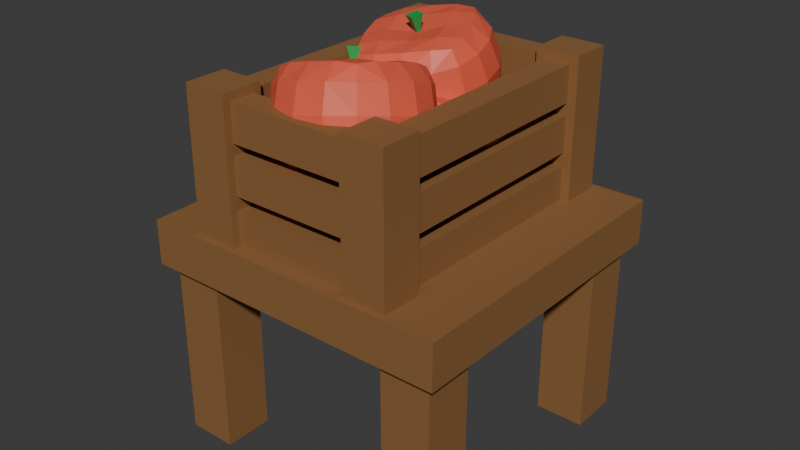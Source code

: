 # Source: TomatoGenerator.blend  (saved by Blender 4.5.90; exported with 4.5.12 LTS)
import bpy
from mathutils import Matrix  # noqa: F401  (used for matrix-valued properties, if any)

bpy.ops.wm.read_factory_settings(use_empty=True)
scene = bpy.context.scene
scene.name = 'Scene'

# ---- collections
col_collection = bpy.data.collections.new('Collection'); scene.collection.children.link(col_collection)

# ---- materials (node trees are filled in below, after node groups)
mat_material_004 = bpy.data.materials.new('Material.004')
mat_material_005 = bpy.data.materials.new('Material.005')
mat_material = bpy.data.materials.new('Material')
mat_material.alpha_threshold = 0.0
mat_material.roughness = 0.5
mat_material.line_color = (0.0, 0.0, 0.0, 1.0)
mat_material_006 = bpy.data.materials.new('Material.006')

# ---- material node trees
mat_material_004.use_nodes = True; mat_material_004.node_tree.nodes.clear()
_N = mat_material_004.node_tree.nodes; _L = mat_material_004.node_tree.links
n0 = _N.new('ShaderNodeBsdfPrincipled'); n0.name = 'Principled BSDF'; n0.location = (10, 300)
n0.inputs[0].default_value = (0.2823, 0.1347, 0.04473, 1.0)
n0.inputs[1].default_value = 0.1
n0.inputs[2].default_value = 0.7
n1 = _N.new('ShaderNodeOutputMaterial'); n1.name = 'Material Output'; n1.location = (300, 300)
_L.new(n0.outputs[0], n1.inputs[0])
n1.is_active_output = True
mat_material_005.use_nodes = True; mat_material_005.node_tree.nodes.clear()
_N = mat_material_005.node_tree.nodes; _L = mat_material_005.node_tree.links
n0 = _N.new('ShaderNodeBsdfPrincipled'); n0.name = 'Principled BSDF'; n0.location = (10, 300)
n0.inputs[0].default_value = (0.114, 0.114, 0.114, 1.0)
n0.inputs[1].default_value = 0.56
n0.inputs[2].default_value = 0.25
n1 = _N.new('ShaderNodeOutputMaterial'); n1.name = 'Material Output'; n1.location = (300, 300)
_L.new(n0.outputs[0], n1.inputs[0])
n1.is_active_output = True
mat_material.use_nodes = True; mat_material.node_tree.nodes.clear()
_N = mat_material.node_tree.nodes; _L = mat_material.node_tree.links
n0 = _N.new('ShaderNodeOutputMaterial'); n0.name = 'Material Output'; n0.location = (300, 300)
n1 = _N.new('ShaderNodeBsdfPrincipled'); n1.name = 'Principled BSDF'; n1.location = (10, 300)
n1.inputs[0].default_value = (0.8, 0.1155, 0.06086, 1.0)
n1.inputs[3].default_value = 1.45
_L.new(n1.outputs[0], n0.inputs[0])
n0.is_active_output = True
mat_material_006.use_nodes = True; mat_material_006.node_tree.nodes.clear()
_N = mat_material_006.node_tree.nodes; _L = mat_material_006.node_tree.links
n0 = _N.new('ShaderNodeBsdfPrincipled'); n0.name = 'Principled BSDF'; n0.location = (10, 300)
n0.inputs[0].default_value = (0.01375, 0.3586, 0.0739, 1.0)
n1 = _N.new('ShaderNodeOutputMaterial'); n1.name = 'Material Output'; n1.location = (300, 300)
_L.new(n0.outputs[0], n1.inputs[0])
n1.is_active_output = True

# ---- world
world_world = bpy.data.worlds.new('World'); scene.world = world_world
world_world.use_nodes = True; world_world.node_tree.nodes.clear()
_N = world_world.node_tree.nodes; _L = world_world.node_tree.links
n0 = _N.new('ShaderNodeOutputWorld'); n0.name = 'World Output'; n0.location = (300, 300)
n1 = _N.new('ShaderNodeBackground'); n1.name = 'Background'; n1.location = (10, 300)
n1.inputs[0].default_value = (0.05088, 0.05088, 0.05088, 1.0)
_L.new(n1.outputs[0], n0.inputs[0])
n0.is_active_output = True
world_world.color = (0.05088, 0.05088, 0.05088)
world_world.sun_shadow_jitter_overblur = 0.0

# ---- meshes
me_cube = bpy.data.meshes.new('Cube')
me_cube.from_pydata([(0.2375, -0.4576, 0.8215), (0.2375, -0.4576, 0.7058), (-0.2375, -0.4576, 0.8215), (-0.2375, -0.4576, 0.7058), (0.2375, -0.3738, 0.8215), (0.2375, -0.3738, 0.7058), (-0.2375, -0.3738, 0.8215), (-0.2375, -0.3738, 0.7058), (-0.3379, -0.4827, 0.7058), (-0.3379, -0.4827, 1.161), (-0.3379, -0.3499, 0.7058), (-0.3379, -0.3499, 1.161), (-0.1982, -0.4827, 0.7058), (-0.1982, -0.4827, 1.161), (-0.1982, -0.3499, 0.7058), (-0.1982, -0.3499, 1.161), (-0.3379, 0.3499, 0.7058), (-0.3379, 0.3499, 1.161), (-0.3379, 0.4827, 0.7058), (-0.3379, 0.4827, 1.161), (-0.1982, 0.3499, 0.7058), (-0.1982, 0.3499, 1.161), (-0.1982, 0.4827, 0.7058), (-0.1982, 0.4827, 1.161), (0.2261, -0.3769, 0.7058), (0.2261, -0.3769, 0.8215), (0.2261, 0.3821, 0.7058), (0.2261, 0.3821, 0.8215), (0.3099, -0.3769, 0.7058), (0.3099, -0.3769, 0.8215), (0.3099, 0.3821, 0.7058), (0.3099, 0.3821, 0.8215), (0.1982, 0.3499, 0.7058), (0.1982, 0.3499, 1.161), (0.1982, 0.4827, 0.7058), (0.1982, 0.4827, 1.161), (0.3379, 0.3499, 0.7058), (0.3379, 0.3499, 1.161), (0.3379, 0.4827, 0.7058), (0.3379, 0.4827, 1.161), (0.1982, -0.4827, 0.7058), (0.1982, -0.4827, 1.161), (0.1982, -0.3499, 0.7058), (0.1982, -0.3499, 1.161), (0.3379, -0.4827, 0.7058), (0.3379, -0.4827, 1.161), (0.3379, -0.3499, 0.7058), (0.3379, -0.3499, 1.161), (-0.3099, -0.3769, 0.7058), (-0.3099, -0.3769, 0.8215), (-0.3099, 0.3821, 0.7058), (-0.3099, 0.3821, 0.8215), (-0.2261, -0.3769, 0.7058), (-0.2261, -0.3769, 0.8215), (-0.2261, 0.3821, 0.7058), (-0.2261, 0.3821, 0.8215), (-0.2375, 0.4555, 0.7058), (-0.2375, 0.4555, 0.8215), (0.2375, 0.4555, 0.7058), (0.2375, 0.4555, 0.8215), (-0.2375, 0.3717, 0.7058), (-0.2375, 0.3717, 0.8215), (0.2375, 0.3717, 0.7058), (0.2375, 0.3717, 0.8215), (0.2375, -0.4576, 1.133), (0.2375, -0.4576, 1.017), (-0.2375, -0.4576, 1.133), (-0.2375, -0.4576, 1.017), (0.2375, -0.3738, 1.133), (0.2375, -0.3738, 1.017), (-0.2375, -0.3738, 1.133), (-0.2375, -0.3738, 1.017), (0.2261, -0.3769, 1.017), (0.2261, -0.3769, 1.133), (0.2261, 0.3821, 1.017), (0.2261, 0.3821, 1.133), (0.3099, -0.3769, 1.017), (0.3099, -0.3769, 1.133), (0.3099, 0.3821, 1.017), (0.3099, 0.3821, 1.133), (-0.3099, -0.3769, 1.017), (-0.3099, -0.3769, 1.133), (-0.3099, 0.3821, 1.017), (-0.3099, 0.3821, 1.133), (-0.2261, -0.3769, 1.017), (-0.2261, -0.3769, 1.133), (-0.2261, 0.3821, 1.017), (-0.2261, 0.3821, 1.133), (-0.2375, 0.4555, 1.017), (-0.2375, 0.4555, 1.133), (0.2375, 0.4555, 1.017), (0.2375, 0.4555, 1.133), (-0.2375, 0.3717, 1.017), (-0.2375, 0.3717, 1.133), (0.2375, 0.3717, 1.017), (0.2375, 0.3717, 1.133), (0.2375, -0.4576, 0.9798), (0.2375, -0.4576, 0.8642), (-0.2375, -0.4576, 0.9798), (-0.2375, -0.4576, 0.8642), (0.2375, -0.3738, 0.9798), (0.2375, -0.3738, 0.8642), (-0.2375, -0.3738, 0.9798), (-0.2375, -0.3738, 0.8642), (0.2261, -0.3769, 0.8642), (0.2261, -0.3769, 0.9798), (0.2261, 0.3821, 0.8642), (0.2261, 0.3821, 0.9798), (0.3099, -0.3769, 0.8642), (0.3099, -0.3769, 0.9798), (0.3099, 0.3821, 0.8642), (0.3099, 0.3821, 0.9798), (-0.3099, -0.3769, 0.8642), (-0.3099, -0.3769, 0.9798), (-0.3099, 0.3821, 0.8642), (-0.3099, 0.3821, 0.9798), (-0.2261, -0.3769, 0.8642), (-0.2261, -0.3769, 0.9798), (-0.2261, 0.3821, 0.8642), (-0.2261, 0.3821, 0.9798), (-0.2375, 0.4555, 0.8642), (-0.2375, 0.4555, 0.9798), (0.2375, 0.4555, 0.8642), (0.2375, 0.4555, 0.9798), (-0.2375, 0.3717, 0.8642), (-0.2375, 0.3717, 0.9798), (0.2375, 0.3717, 0.8642), (0.2375, 0.3717, 0.9798), (-0.2536, -0.4225, 0.7058), (-0.2536, -0.4225, 0.7602), (-0.2536, 0.4188, 0.7058), (-0.2536, 0.4188, 0.7602), (0.2558, -0.4225, 0.7058), (0.2558, -0.4225, 0.7602), (0.2558, 0.4188, 0.7058), (0.2558, 0.4188, 0.7602)], [], [(5, 1, 3, 7), (5, 4, 0, 1), (7, 6, 4, 5), (3, 2, 6, 7), (0, 4, 6, 2), (1, 0, 2, 3), (8, 9, 11, 10), (10, 11, 15, 14), (14, 15, 13, 12), (12, 13, 9, 8), (10, 14, 12, 8), (15, 11, 9, 13), (16, 17, 19, 18), (18, 19, 23, 22), (22, 23, 21, 20), (20, 21, 17, 16), (18, 22, 20, 16), (23, 19, 17, 21), (24, 25, 27, 26), (26, 27, 31, 30), (30, 31, 29, 28), (28, 29, 25, 24), (26, 30, 28, 24), (31, 27, 25, 29), (32, 33, 35, 34), (34, 35, 39, 38), (38, 39, 37, 36), (36, 37, 33, 32), (34, 38, 36, 32), (39, 35, 33, 37), (40, 41, 43, 42), (42, 43, 47, 46), (46, 47, 45, 44), (44, 45, 41, 40), (42, 46, 44, 40), (47, 43, 41, 45), (48, 49, 51, 50), (50, 51, 55, 54), (54, 55, 53, 52), (52, 53, 49, 48), (50, 54, 52, 48), (55, 51, 49, 53), (56, 57, 59, 58), (58, 59, 63, 62), (62, 63, 61, 60), (60, 61, 57, 56), (58, 62, 60, 56), (63, 59, 57, 61), (69, 65, 67, 71), (69, 68, 64, 65), (71, 70, 68, 69), (67, 66, 70, 71), (64, 68, 70, 66), (65, 64, 66, 67), (72, 73, 75, 74), (74, 75, 79, 78), (78, 79, 77, 76), (76, 77, 73, 72), (74, 78, 76, 72), (79, 75, 73, 77), (80, 81, 83, 82), (82, 83, 87, 86), (86, 87, 85, 84), (84, 85, 81, 80), (82, 86, 84, 80), (87, 83, 81, 85), (88, 89, 91, 90), (90, 91, 95, 94), (94, 95, 93, 92), (92, 93, 89, 88), (90, 94, 92, 88), (95, 91, 89, 93), (101, 97, 99, 103), (101, 100, 96, 97), (103, 102, 100, 101), (99, 98, 102, 103), (96, 100, 102, 98), (97, 96, 98, 99), (104, 105, 107, 106), (106, 107, 111, 110), (110, 111, 109, 108), (108, 109, 105, 104), (106, 110, 108, 104), (111, 107, 105, 109), (112, 113, 115, 114), (114, 115, 119, 118), (118, 119, 117, 116), (116, 117, 113, 112), (114, 118, 116, 112), (119, 115, 113, 117), (120, 121, 123, 122), (122, 123, 127, 126), (126, 127, 125, 124), (124, 125, 121, 120), (122, 126, 124, 120), (127, 123, 121, 125), (128, 129, 131, 130), (130, 131, 135, 134), (134, 135, 133, 132), (132, 133, 129, 128), (130, 134, 132, 128), (135, 131, 129, 133)])
_uv = me_cube.uv_layers.new(name='UVMap')
_uv.uv.foreach_set('vector', [0.125, 0.5, 0.375, 0.5, 0.375, 0.75, 0.125, 0.75, 0.375, 0.25, 0.625, 0.25, 0.625, 0.5, 0.375, 0.5, 0.375, 0.0, 0.625, 0.0, 0.625, 0.25, 0.375, 0.25, 0.375, 0.75, 0.625, 0.75, 0.625, 1.0, 0.375, 1.0, 0.625, 0.5, 0.875, 0.5, 0.875, 0.75, 0.625, 0.75, 0.375, 0.5, 0.625, 0.5, 0.625, 0.75, 0.375, 0.75, 0.375, 0.0, 0.625, 0.0, 0.625, 0.25, 0.375, 0.25, 0.375, 0.25, 0.625, 0.25, 0.625, 0.5, 0.375, 0.5, 0.375, 0.5, 0.625, 0.5, 0.625, 0.75, 0.375, 0.75, 0.375, 0.75, 0.625, 0.75, 0.625, 1.0, 0.375, 1.0, 0.125, 0.5, 0.375, 0.5, 0.375, 0.75, 0.125, 0.75, 0.625, 0.5, 0.875, 0.5, 0.875, 0.75, 0.625, 0.75, 0.375, 0.0, 0.625, 0.0, 0.625, 0.25, 0.375, 0.25, 0.375, 0.25, 0.625, 0.25, 0.625, 0.5, 0.375, 0.5, 0.375, 0.5, 0.625, 0.5, 0.625, 0.75, 0.375, 0.75, 0.375, 0.75, 0.625, 0.75, 0.625, 1.0, 0.375, 1.0, 0.125, 0.5, 0.375, 0.5, 0.375, 0.75, 0.125, 0.75, 0.625, 0.5, 0.875, 0.5, 0.875, 0.75, 0.625, 0.75, 0.375, 0.0, 0.625, 0.0, 0.625, 0.25, 0.375, 0.25, 0.375, 0.25, 0.625, 0.25, 0.625, 0.5, 0.375, 0.5, 0.375, 0.5, 0.625, 0.5, 0.625, 0.75, 0.375, 0.75, 0.375, 0.75, 0.625, 0.75, 0.625, 1.0, 0.375, 1.0, 0.125, 0.5, 0.375, 0.5, 0.375, 0.75, 0.125, 0.75, 0.625, 0.5, 0.875, 0.5, 0.875, 0.75, 0.625, 0.75, 0.375, 0.0, 0.625, 0.0, 0.625, 0.25, 0.375, 0.25, 0.375, 0.25, 0.625, 0.25, 0.625, 0.5, 0.375, 0.5, 0.375, 0.5, 0.625, 0.5, 0.625, 0.75, 0.375, 0.75, 0.375, 0.75, 0.625, 0.75, 0.625, 1.0, 0.375, 1.0, 0.125, 0.5, 0.375, 0.5, 0.375, 0.75, 0.125, 0.75, 0.625, 0.5, 0.875, 0.5, 0.875, 0.75, 0.625, 0.75, 0.375, 0.0, 0.625, 0.0, 0.625, 0.25, 0.375, 0.25, 0.375, 0.25, 0.625, 0.25, 0.625, 0.5, 0.375, 0.5, 0.375, 0.5, 0.625, 0.5, 0.625, 0.75, 0.375, 0.75, 0.375, 0.75, 0.625, 0.75, 0.625, 1.0, 0.375, 1.0, 0.125, 0.5, 0.375, 0.5, 0.375, 0.75, 0.125, 0.75, 0.625, 0.5, 0.875, 0.5, 0.875, 0.75, 0.625, 0.75, 0.375, 0.0, 0.625, 0.0, 0.625, 0.25, 0.375, 0.25, 0.375, 0.25, 0.625, 0.25, 0.625, 0.5, 0.375, 0.5, 0.375, 0.5, 0.625, 0.5, 0.625, 0.75, 0.375, 0.75, 0.375, 0.75, 0.625, 0.75, 0.625, 1.0, 0.375, 1.0, 0.125, 0.5, 0.375, 0.5, 0.375, 0.75, 0.125, 0.75, 0.625, 0.5, 0.875, 0.5, 0.875, 0.75, 0.625, 0.75, 0.375, 0.0, 0.625, 0.0, 0.625, 0.25, 0.375, 0.25, 0.375, 0.25, 0.625, 0.25, 0.625, 0.5, 0.375, 0.5, 0.375, 0.5, 0.625, 0.5, 0.625, 0.75, 0.375, 0.75, 0.375, 0.75, 0.625, 0.75, 0.625, 1.0, 0.375, 1.0, 0.125, 0.5, 0.375, 0.5, 0.375, 0.75, 0.125, 0.75, 0.625, 0.5, 0.875, 0.5, 0.875, 0.75, 0.625, 0.75, 0.125, 0.5, 0.375, 0.5, 0.375, 0.75, 0.125, 0.75, 0.375, 0.25, 0.625, 0.25, 0.625, 0.5, 0.375, 0.5, 0.375, 0.0, 0.625, 0.0, 0.625, 0.25, 0.375, 0.25, 0.375, 0.75, 0.625, 0.75, 0.625, 1.0, 0.375, 1.0, 0.625, 0.5, 0.875, 0.5, 0.875, 0.75, 0.625, 0.75, 0.375, 0.5, 0.625, 0.5, 0.625, 0.75, 0.375, 0.75, 0.375, 0.0, 0.625, 0.0, 0.625, 0.25, 0.375, 0.25, 0.375, 0.25, 0.625, 0.25, 0.625, 0.5, 0.375, 0.5, 0.375, 0.5, 0.625, 0.5, 0.625, 0.75, 0.375, 0.75, 0.375, 0.75, 0.625, 0.75, 0.625, 1.0, 0.375, 1.0, 0.125, 0.5, 0.375, 0.5, 0.375, 0.75, 0.125, 0.75, 0.625, 0.5, 0.875, 0.5, 0.875, 0.75, 0.625, 0.75, 0.375, 0.0, 0.625, 0.0, 0.625, 0.25, 0.375, 0.25, 0.375, 0.25, 0.625, 0.25, 0.625, 0.5, 0.375, 0.5, 0.375, 0.5, 0.625, 0.5, 0.625, 0.75, 0.375, 0.75, 0.375, 0.75, 0.625, 0.75, 0.625, 1.0, 0.375, 1.0, 0.125, 0.5, 0.375, 0.5, 0.375, 0.75, 0.125, 0.75, 0.625, 0.5, 0.875, 0.5, 0.875, 0.75, 0.625, 0.75, 0.375, 0.0, 0.625, 0.0, 0.625, 0.25, 0.375, 0.25, 0.375, 0.25, 0.625, 0.25, 0.625, 0.5, 0.375, 0.5, 0.375, 0.5, 0.625, 0.5, 0.625, 0.75, 0.375, 0.75, 0.375, 0.75, 0.625, 0.75, 0.625, 1.0, 0.375, 1.0, 0.125, 0.5, 0.375, 0.5, 0.375, 0.75, 0.125, 0.75, 0.625, 0.5, 0.875, 0.5, 0.875, 0.75, 0.625, 0.75, 0.125, 0.5, 0.375, 0.5, 0.375, 0.75, 0.125, 0.75, 0.375, 0.25, 0.625, 0.25, 0.625, 0.5, 0.375, 0.5, 0.375, 0.0, 0.625, 0.0, 0.625, 0.25, 0.375, 0.25, 0.375, 0.75, 0.625, 0.75, 0.625, 1.0, 0.375, 1.0, 0.625, 0.5, 0.875, 0.5, 0.875, 0.75, 0.625, 0.75, 0.375, 0.5, 0.625, 0.5, 0.625, 0.75, 0.375, 0.75, 0.375, 0.0, 0.625, 0.0, 0.625, 0.25, 0.375, 0.25, 0.375, 0.25, 0.625, 0.25, 0.625, 0.5, 0.375, 0.5, 0.375, 0.5, 0.625, 0.5, 0.625, 0.75, 0.375, 0.75, 0.375, 0.75, 0.625, 0.75, 0.625, 1.0, 0.375, 1.0, 0.125, 0.5, 0.375, 0.5, 0.375, 0.75, 0.125, 0.75, 0.625, 0.5, 0.875, 0.5, 0.875, 0.75, 0.625, 0.75, 0.375, 0.0, 0.625, 0.0, 0.625, 0.25, 0.375, 0.25, 0.375, 0.25, 0.625, 0.25, 0.625, 0.5, 0.375, 0.5, 0.375, 0.5, 0.625, 0.5, 0.625, 0.75, 0.375, 0.75, 0.375, 0.75, 0.625, 0.75, 0.625, 1.0, 0.375, 1.0, 0.125, 0.5, 0.375, 0.5, 0.375, 0.75, 0.125, 0.75, 0.625, 0.5, 0.875, 0.5, 0.875, 0.75, 0.625, 0.75, 0.375, 0.0, 0.625, 0.0, 0.625, 0.25, 0.375, 0.25, 0.375, 0.25, 0.625, 0.25, 0.625, 0.5, 0.375, 0.5, 0.375, 0.5, 0.625, 0.5, 0.625, 0.75, 0.375, 0.75, 0.375, 0.75, 0.625, 0.75, 0.625, 1.0, 0.375, 1.0, 0.125, 0.5, 0.375, 0.5, 0.375, 0.75, 0.125, 0.75, 0.625, 0.5, 0.875, 0.5, 0.875, 0.75, 0.625, 0.75, 0.375, 0.0, 0.625, 0.0, 0.625, 0.25, 0.375, 0.25, 0.375, 0.25, 0.625, 0.25, 0.625, 0.5, 0.375, 0.5, 0.375, 0.5, 0.625, 0.5, 0.625, 0.75, 0.375, 0.75, 0.375, 0.75, 0.625, 0.75, 0.625, 1.0, 0.375, 1.0, 0.125, 0.5, 0.375, 0.5, 0.375, 0.75, 0.125, 0.75, 0.625, 0.5, 0.875, 0.5, 0.875, 0.75, 0.625, 0.75])
me_cube.materials.append(mat_material_004)
me_cube.materials.append(mat_material_005)
me_cube.use_mirror_vertex_groups = False
me_cube.update()
me_cube_006 = bpy.data.meshes.new('Cube.006')
me_cube_006.from_pydata([(0.08425, 0.1907, 0.08318), (0.08425, 0.08425, 0.1419), (0.1907, 0.08425, 0.08318), (0.08425, 0.08425, -0.1419), (0.08425, 0.1907, -0.08318), (0.1907, 0.08425, -0.08318), (0.1907, -0.08425, 0.08318), (0.08425, -0.08425, 0.1419), (0.08425, -0.1907, 0.08318), (0.1907, -0.08425, -0.08318), (0.08425, -0.1907, -0.08318), (0.08425, -0.08425, -0.1419), (-0.08425, 0.1907, 0.08318), (-0.1907, 0.08425, 0.08318), (-0.08425, 0.08425, 0.1419), (-0.1907, 0.08425, -0.08318), (-0.08425, 0.1907, -0.08318), (-0.08425, 0.08425, -0.1419), (-0.1907, -0.08425, 0.08318), (-0.08425, -0.1907, 0.08318), (-0.08425, -0.08425, 0.1419), (-0.08425, -0.08425, -0.1419), (-0.08425, -0.1907, -0.08318), (-0.1907, -0.08425, -0.08318), (0.1511, 0.1511, 0.08052), (0.08116, 0.1511, 0.134), (0.1511, 0.08116, 0.134), (0.1511, 0.08116, -0.134), (0.08116, 0.1511, -0.134), (0.1511, 0.1511, -0.08052), (0.1511, -0.1511, 0.08052), (0.1511, -0.08116, 0.134), (0.08116, -0.1511, 0.134), (0.1511, -0.08116, -0.134), (0.1511, -0.1511, -0.08052), (0.08116, -0.1511, -0.134), (-0.08116, 0.1511, 0.134), (-0.1511, 0.1511, 0.08052), (-0.1511, 0.08116, 0.134), (-0.1511, 0.08116, -0.134), (-0.1511, 0.1511, -0.08052), (-0.08116, 0.1511, -0.134), (-0.1511, -0.08116, 0.134), (-0.1511, -0.1511, 0.08052), (-0.08116, -0.1511, 0.134), (-0.1511, -0.08116, -0.134), (-0.08116, -0.1511, -0.134), (-0.1511, -0.1511, -0.08052), (-0.08611, -4.289e-10, -0.1357), (-0.2037, -1.072e-10, -0.08461), (-1.072e-10, 0.08611, -0.1357), (7.505e-10, 0.2037, -0.08461), (0.2037, 0.08611, -1.072e-10), (0.08611, 0.2037, 8.577e-10), (-0.08611, -0.2037, 0.0), (-0.2037, -0.08611, 0.0), (0.08611, -0.2037, -1.072e-10), (0.2037, -0.08611, 0.0), (-0.08611, 0.2037, -4.289e-10), (-0.2037, 0.08611, 0.0), (0.0, -0.08611, 0.1357), (-1.072e-10, -0.2037, 0.08461), (0.08611, 1.072e-10, 0.1357), (0.2037, -1.072e-10, 0.08461), (0.0, -0.08611, -0.1357), (1.072e-10, -0.2037, -0.08461), (-0.08611, 1.072e-10, 0.1357), (-0.2037, 1.072e-10, 0.08461), (1.072e-10, 0.08611, 0.1357), (-9.649e-10, 0.2037, 0.08461), (0.08611, 1.072e-10, -0.1357), (0.2037, 1.072e-10, -0.08461), (0.0, 1.072e-10, -0.1235), (-0.2194, -1.072e-10, 0.0), (1.072e-10, -0.2194, 0.0), (0.0, 1.072e-10, 0.1235), (0.2194, 1.072e-10, 0.0), (0.1352, 0.1352, 0.1263), (0.1352, 0.1352, -0.1263), (0.1352, -0.1352, 0.1263), (0.1352, -0.1352, -0.1263), (-0.1352, 0.1352, 0.1263), (-0.1352, 0.1352, -0.1263), (-0.1352, -0.1352, 0.1263), (-0.1352, -0.1352, -0.1263), (-0.1574, 0.0, -0.1343), (0.0, 0.1574, -0.1343), (0.1574, 0.1574, 0.0), (-0.1574, -0.1574, 0.0), (0.1574, -0.1574, 0.0), (-0.1574, 0.1574, 1.287e-09), (0.0, -0.1574, 0.1343), (0.1574, 0.0, 0.1343), (0.0, -0.1574, -0.1343), (-0.1574, 0.0, 0.1343), (0.0, 0.1574, 0.1343), (0.1574, 0.0, -0.1343), (-1.072e-10, 0.2194, -4.289e-10), (0.0, 0.02675, 0.1775), (0.02675, 0.0, 0.1775), (0.0, -0.02675, 0.1775), (-0.02675, 0.0, 0.1775), (0.0, 0.0, 0.1033)], [], [(17, 50, 72, 48), (50, 3, 70, 72), (72, 70, 11, 64), (48, 72, 64, 21), (23, 55, 73, 49), (55, 18, 67, 73), (73, 67, 13, 59), (49, 73, 59, 15), (10, 56, 74, 65), (56, 8, 61, 74), (74, 61, 19, 54), (65, 74, 54, 22), (1, 68, 75, 62), (68, 14, 66, 75), (75, 66, 20, 60), (62, 75, 60, 7), (5, 52, 76, 71), (52, 2, 63, 76), (76, 63, 6, 57), (71, 76, 57, 9), (0, 25, 77, 24), (1, 26, 77, 25), (2, 24, 77, 26), (3, 28, 78, 27), (4, 29, 78, 28), (5, 27, 78, 29), (6, 31, 79, 30), (7, 32, 79, 31), (8, 30, 79, 32), (9, 34, 80, 33), (10, 35, 80, 34), (11, 33, 80, 35), (12, 37, 81, 36), (13, 38, 81, 37), (14, 36, 81, 38), (15, 40, 82, 39), (16, 41, 82, 40), (17, 39, 82, 41), (18, 43, 83, 42), (19, 44, 83, 43), (20, 42, 83, 44), (21, 46, 84, 45), (22, 47, 84, 46), (23, 45, 84, 47), (17, 48, 85, 39), (48, 21, 45, 85), (85, 45, 23, 49), (39, 85, 49, 15), (3, 50, 86, 28), (50, 17, 41, 86), (86, 41, 16, 51), (28, 86, 51, 4), (2, 52, 87, 24), (52, 5, 29, 87), (87, 29, 4, 53), (24, 87, 53, 0), (22, 54, 88, 47), (54, 19, 43, 88), (88, 43, 18, 55), (47, 88, 55, 23), (8, 56, 89, 30), (56, 10, 34, 89), (89, 34, 9, 57), (30, 89, 57, 6), (12, 58, 90, 37), (58, 16, 40, 90), (90, 40, 15, 59), (37, 90, 59, 13), (7, 60, 91, 32), (60, 20, 44, 91), (91, 44, 19, 61), (32, 91, 61, 8), (1, 62, 92, 26), (62, 7, 31, 92), (92, 31, 6, 63), (26, 92, 63, 2), (21, 64, 93, 46), (64, 11, 35, 93), (93, 35, 10, 65), (46, 93, 65, 22), (20, 66, 94, 42), (66, 14, 38, 94), (94, 38, 13, 67), (42, 94, 67, 18), (14, 68, 95, 36), (68, 1, 25, 95), (95, 25, 0, 69), (36, 95, 69, 12), (11, 70, 96, 33), (70, 3, 27, 96), (96, 27, 5, 71), (33, 96, 71, 9), (16, 58, 97, 51), (58, 12, 69, 97), (97, 69, 0, 53), (51, 97, 53, 4), (98, 102, 99), (99, 102, 100), (98, 99, 100, 101), (100, 102, 101), (101, 102, 98)])
me_cube_006.polygons.foreach_set('material_index', [0, 0, 0, 0, 0, 0, 0, 0, 0, 0, 0, 0, 0, 0, 0, 0, 0, 0, 0, 0, 0, 0, 0, 0, 0, 0, 0, 0, 0, 0, 0, 0, 0, 0, 0, 0, 0, 0, 0, 0, 0, 0, 0, 0, 0, 0, 0, 0, 0, 0, 0, 0, 0, 0, 0, 0, 0, 0, 0, 0, 0, 0, 0, 0, 0, 0, 0, 0, 0, 0, 0, 0, 0, 0, 0, 0, 0, 0, 0, 0, 0, 0, 0, 0, 0, 0, 0, 0, 0, 0, 0, 0, 0, 0, 0, 0, 1, 1, 1, 1, 1])
_uv = me_cube_006.uv_layers.new(name='UVMap')
_uv.uv.foreach_set('vector', [0.2043, 0.5793, 0.2508, 0.5777, 0.2513, 0.625, 0.2033, 0.625, 0.2508, 0.5777, 0.3025, 0.5725, 0.3081, 0.625, 0.2513, 0.625, 0.2513, 0.625, 0.3081, 0.625, 0.3025, 0.6775, 0.2508, 0.6723, 0.2033, 0.625, 0.2513, 0.625, 0.2508, 0.6723, 0.2043, 0.6707, 0.4475, 0.0725, 0.4992, 0.07763, 0.4994, 0.1261, 0.4475, 0.125, 0.4992, 0.07763, 0.5457, 0.07926, 0.5473, 0.1258, 0.4994, 0.1261, 0.4994, 0.1261, 0.5473, 0.1258, 0.5525, 0.1775, 0.4999, 0.1831, 0.4475, 0.125, 0.4994, 0.1261, 0.4999, 0.1831, 0.4475, 0.1775, 0.4475, 0.8225, 0.4999, 0.8169, 0.4995, 0.8744, 0.4475, 0.875, 0.4999, 0.8169, 0.5525, 0.8225, 0.5479, 0.8751, 0.4995, 0.8744, 0.4995, 0.8744, 0.5479, 0.8751, 0.5525, 0.9275, 0.5, 0.9275, 0.4475, 0.875, 0.4995, 0.8744, 0.5, 0.9275, 0.4475, 0.9275, 0.6975, 0.5725, 0.75, 0.5725, 0.7494, 0.625, 0.6919, 0.625, 0.75, 0.5725, 0.8025, 0.5725, 0.8025, 0.625, 0.7494, 0.625, 0.7494, 0.625, 0.8025, 0.625, 0.8025, 0.6775, 0.75, 0.6775, 0.6919, 0.625, 0.7494, 0.625, 0.75, 0.6775, 0.6975, 0.6775, 0.4475, 0.5725, 0.5, 0.5669, 0.5, 0.625, 0.4419, 0.625, 0.5, 0.5669, 0.5525, 0.5725, 0.5581, 0.625, 0.5, 0.625, 0.5, 0.625, 0.5581, 0.625, 0.5525, 0.6775, 0.5, 0.6831, 0.4419, 0.625, 0.5, 0.625, 0.5, 0.6831, 0.4475, 0.6775, 0.5525, 0.4275, 0.5849, 0.4203, 0.5762, 0.4505, 0.5525, 0.4638, 0.625, 0.4275, 0.5888, 0.4638, 0.5762, 0.4505, 0.5849, 0.4203, 0.5525, 0.5, 0.5525, 0.4638, 0.5762, 0.4505, 0.5888, 0.4638, 0.3025, 0.5725, 0.2953, 0.5401, 0.3255, 0.5488, 0.3388, 0.5725, 0.3025, 0.5, 0.3388, 0.5363, 0.3255, 0.5488, 0.2953, 0.5401, 0.375, 0.5725, 0.3388, 0.5725, 0.3255, 0.5488, 0.3388, 0.5363, 0.5525, 0.75, 0.5888, 0.7863, 0.5762, 0.7995, 0.5525, 0.7863, 0.625, 0.8225, 0.5849, 0.8297, 0.5762, 0.7995, 0.5888, 0.7863, 0.5525, 0.8225, 0.5525, 0.7863, 0.5762, 0.7995, 0.5849, 0.8297, 0.375, 0.6775, 0.3388, 0.7138, 0.3255, 0.7012, 0.3388, 0.6775, 0.3025, 0.75, 0.2953, 0.7099, 0.3255, 0.7012, 0.3388, 0.7138, 0.3025, 0.6775, 0.3388, 0.6775, 0.3255, 0.7012, 0.2953, 0.7099, 0.5525, 0.25, 0.5525, 0.2138, 0.5762, 0.2005, 0.5888, 0.2138, 0.5525, 0.1775, 0.5849, 0.1703, 0.5762, 0.2005, 0.5525, 0.2138, 0.625, 0.1775, 0.5888, 0.2138, 0.5762, 0.2005, 0.5849, 0.1703, 0.125, 0.5725, 0.1613, 0.5363, 0.1752, 0.5502, 0.1658, 0.5803, 0.1975, 0.5, 0.2053, 0.5408, 0.1752, 0.5502, 0.1613, 0.5363, 0.2043, 0.5793, 0.1658, 0.5803, 0.1752, 0.5502, 0.2053, 0.5408, 0.5457, 0.07926, 0.5447, 0.04079, 0.5748, 0.05022, 0.5842, 0.08032, 0.5525, 0.0, 0.5888, 0.03625, 0.5748, 0.05022, 0.5447, 0.04079, 0.625, 0.0725, 0.5842, 0.08032, 0.5748, 0.05022, 0.5888, 0.03625, 0.2043, 0.6707, 0.2053, 0.7092, 0.1752, 0.6998, 0.1658, 0.6697, 0.1975, 0.75, 0.1613, 0.7138, 0.1752, 0.6998, 0.2053, 0.7092, 0.125, 0.6775, 0.1658, 0.6697, 0.1752, 0.6998, 0.1613, 0.7138, 0.2043, 0.5793, 0.2033, 0.625, 0.1626, 0.625, 0.1658, 0.5803, 0.2033, 0.625, 0.2043, 0.6707, 0.1658, 0.6697, 0.1626, 0.625, 0.1626, 0.625, 0.1658, 0.6697, 0.125, 0.6775, 0.125, 0.625, 0.1658, 0.5803, 0.1626, 0.625, 0.125, 0.625, 0.125, 0.5725, 0.3025, 0.5725, 0.2508, 0.5777, 0.2501, 0.5375, 0.2953, 0.5401, 0.2508, 0.5777, 0.2043, 0.5793, 0.2053, 0.5408, 0.2501, 0.5375, 0.2501, 0.5375, 0.2053, 0.5408, 0.1975, 0.5, 0.25, 0.5, 0.2953, 0.5401, 0.2501, 0.5375, 0.25, 0.5, 0.3025, 0.5, 0.5525, 0.5725, 0.5, 0.5669, 0.5, 0.5, 0.5525, 0.5, 0.5, 0.5669, 0.4475, 0.5725, 0.4475, 0.5, 0.5, 0.5, 0.5, 0.5, 0.4475, 0.5, 0.4475, 0.4275, 0.4999, 0.4331, 0.5525, 0.5, 0.5, 0.5, 0.4999, 0.4331, 0.5525, 0.4275, 0.4475, 0.0, 0.5, 0.0, 0.4991, 0.03717, 0.4475, 0.03625, 0.5, 0.0, 0.5525, 0.0, 0.5447, 0.04079, 0.4991, 0.03717, 0.4991, 0.03717, 0.5447, 0.04079, 0.5457, 0.07926, 0.4992, 0.07763, 0.4475, 0.03625, 0.4991, 0.03717, 0.4992, 0.07763, 0.4475, 0.0725, 0.5525, 0.8225, 0.4999, 0.8169, 0.5, 0.75, 0.5525, 0.75, 0.4999, 0.8169, 0.4475, 0.8225, 0.4475, 0.75, 0.5, 0.75, 0.5, 0.75, 0.4475, 0.75, 0.4475, 0.6775, 0.5, 0.6831, 0.5525, 0.75, 0.5, 0.75, 0.5, 0.6831, 0.5525, 0.6775, 0.5525, 0.3225, 0.4999, 0.3169, 0.5, 0.25, 0.5525, 0.25, 0.4999, 0.3169, 0.4475, 0.3225, 0.4475, 0.25, 0.5, 0.25, 0.5, 0.25, 0.4475, 0.25, 0.4475, 0.1775, 0.4999, 0.1831, 0.5525, 0.25, 0.5, 0.25, 0.4999, 0.1831, 0.5525, 0.1775, 0.625, 0.8225, 0.625, 0.875, 0.588, 0.8758, 0.5849, 0.8297, 0.625, 0.875, 0.625, 0.9275, 0.5888, 0.9275, 0.588, 0.8758, 0.588, 0.8758, 0.5888, 0.9275, 0.5525, 0.9275, 0.5479, 0.8751, 0.5849, 0.8297, 0.588, 0.8758, 0.5479, 0.8751, 0.5525, 0.8225, 0.6975, 0.5725, 0.6919, 0.625, 0.625, 0.625, 0.625, 0.5725, 0.6919, 0.625, 0.6975, 0.6775, 0.625, 0.6775, 0.625, 0.625, 0.625, 0.625, 0.625, 0.6775, 0.5525, 0.6775, 0.5581, 0.625, 0.625, 0.5725, 0.625, 0.625, 0.5581, 0.625, 0.5525, 0.5725, 0.2043, 0.6707, 0.2508, 0.6723, 0.2501, 0.7125, 0.2053, 0.7092, 0.2508, 0.6723, 0.3025, 0.6775, 0.2953, 0.7099, 0.2501, 0.7125, 0.2501, 0.7125, 0.2953, 0.7099, 0.3025, 0.75, 0.25, 0.75, 0.2053, 0.7092, 0.2501, 0.7125, 0.25, 0.75, 0.1975, 0.75, 0.625, 0.0725, 0.625, 0.125, 0.5875, 0.1251, 0.5842, 0.08032, 0.625, 0.125, 0.625, 0.1775, 0.5849, 0.1703, 0.5875, 0.1251, 0.5875, 0.1251, 0.5849, 0.1703, 0.5525, 0.1775, 0.5473, 0.1258, 0.5842, 0.08032, 0.5875, 0.1251, 0.5473, 0.1258, 0.5457, 0.07926, 0.625, 0.3225, 0.625, 0.375, 0.588, 0.3742, 0.5888, 0.3225, 0.625, 0.375, 0.625, 0.4275, 0.5849, 0.4203, 0.588, 0.3742, 0.588, 0.3742, 0.5849, 0.4203, 0.5525, 0.4275, 0.5479, 0.3748, 0.5888, 0.3225, 0.588, 0.3742, 0.5479, 0.3748, 0.5525, 0.3225, 0.3025, 0.6775, 0.3081, 0.625, 0.375, 0.625, 0.375, 0.6775, 0.3081, 0.625, 0.3025, 0.5725, 0.375, 0.5725, 0.375, 0.625, 0.375, 0.625, 0.375, 0.5725, 0.4475, 0.5725, 0.4419, 0.625, 0.375, 0.6775, 0.375, 0.625, 0.4419, 0.625, 0.4475, 0.6775, 0.4475, 0.3225, 0.4999, 0.3169, 0.4995, 0.375, 0.4475, 0.375, 0.4999, 0.3169, 0.5525, 0.3225, 0.5479, 0.3748, 0.4995, 0.375, 0.4995, 0.375, 0.5479, 0.3748, 0.5525, 0.4275, 0.4999, 0.4331, 0.4475, 0.375, 0.4995, 0.375, 0.4999, 0.4331, 0.4475, 0.4275, 0.25, 0.49, 0.25, 0.25, 0.49, 0.25, 0.49, 0.25, 0.25, 0.25, 0.25, 0.01, 0.75, 0.49, 0.99, 0.25, 0.75, 0.01, 0.51, 0.25, 0.25, 0.01, 0.25, 0.25, 0.01, 0.25, 0.01, 0.25, 0.25, 0.25, 0.25, 0.49])
me_cube_006.materials.append(mat_material)
me_cube_006.materials.append(mat_material_006)
me_cube_006.use_mirror_vertex_groups = False
me_cube_006.update()
me_cube_011 = bpy.data.meshes.new('Cube.011')
me_cube_011.from_pydata([(0.5022, 0.5022, 0.2251), (0.5022, 0.5022, 0.08107), (0.5022, -0.5022, 0.2251), (0.5022, -0.5022, 0.08107), (-0.5022, 0.5022, 0.2251), (-0.5022, 0.5022, 0.08107), (-0.5022, -0.5022, 0.2251), (-0.5022, -0.5022, 0.08107), (-0.4667, -0.4667, -0.5022), (-0.4667, -0.4667, 0.08107), (-0.4667, -0.3073, -0.5022), (-0.4667, -0.3073, 0.08107), (-0.3073, -0.4667, -0.5022), (-0.3073, -0.4667, 0.08107), (-0.3073, -0.3073, -0.5022), (-0.3073, -0.3073, 0.08107), (-0.4667, 0.3073, -0.5022), (-0.4667, 0.3073, 0.08107), (-0.4667, 0.4667, -0.5022), (-0.4667, 0.4667, 0.08107), (-0.3073, 0.3073, -0.5022), (-0.3073, 0.3073, 0.08107), (-0.3073, 0.4667, -0.5022), (-0.3073, 0.4667, 0.08107), (0.3073, -0.4667, -0.5022), (0.3073, -0.4667, 0.08107), (0.3073, -0.3073, -0.5022), (0.3073, -0.3073, 0.08107), (0.4667, -0.4667, -0.5022), (0.4667, -0.4667, 0.08107), (0.4667, -0.3073, -0.5022), (0.4667, -0.3073, 0.08107), (0.3073, 0.3073, -0.5022), (0.3073, 0.3073, 0.08107), (0.3073, 0.4667, -0.5022), (0.3073, 0.4667, 0.08107), (0.4667, 0.3073, -0.5022), (0.4667, 0.3073, 0.08107), (0.4667, 0.4667, -0.5022), (0.4667, 0.4667, 0.08107)], [], [(0, 4, 6, 2), (3, 2, 6, 7), (7, 6, 4, 5), (5, 1, 3, 7), (1, 0, 2, 3), (5, 4, 0, 1), (8, 9, 11, 10), (10, 11, 15, 14), (14, 15, 13, 12), (12, 13, 9, 8), (10, 14, 12, 8), (15, 11, 9, 13), (16, 17, 19, 18), (18, 19, 23, 22), (22, 23, 21, 20), (20, 21, 17, 16), (18, 22, 20, 16), (23, 19, 17, 21), (24, 25, 27, 26), (26, 27, 31, 30), (30, 31, 29, 28), (28, 29, 25, 24), (26, 30, 28, 24), (31, 27, 25, 29), (32, 33, 35, 34), (34, 35, 39, 38), (38, 39, 37, 36), (36, 37, 33, 32), (34, 38, 36, 32), (39, 35, 33, 37)])
_uv = me_cube_011.uv_layers.new(name='UVMap')
_uv.uv.foreach_set('vector', [0.625, 0.5, 0.875, 0.5, 0.875, 0.75, 0.625, 0.75, 0.375, 0.75, 0.625, 0.75, 0.625, 1.0, 0.375, 1.0, 0.375, 0.0, 0.625, 0.0, 0.625, 0.25, 0.375, 0.25, 0.125, 0.5, 0.375, 0.5, 0.375, 0.75, 0.125, 0.75, 0.375, 0.5, 0.625, 0.5, 0.625, 0.75, 0.375, 0.75, 0.375, 0.25, 0.625, 0.25, 0.625, 0.5, 0.375, 0.5, 0.375, 0.0, 0.625, 0.0, 0.625, 0.25, 0.375, 0.25, 0.375, 0.25, 0.625, 0.25, 0.625, 0.5, 0.375, 0.5, 0.375, 0.5, 0.625, 0.5, 0.625, 0.75, 0.375, 0.75, 0.375, 0.75, 0.625, 0.75, 0.625, 1.0, 0.375, 1.0, 0.125, 0.5, 0.375, 0.5, 0.375, 0.75, 0.125, 0.75, 0.625, 0.5, 0.875, 0.5, 0.875, 0.75, 0.625, 0.75, 0.375, 0.0, 0.625, 0.0, 0.625, 0.25, 0.375, 0.25, 0.375, 0.25, 0.625, 0.25, 0.625, 0.5, 0.375, 0.5, 0.375, 0.5, 0.625, 0.5, 0.625, 0.75, 0.375, 0.75, 0.375, 0.75, 0.625, 0.75, 0.625, 1.0, 0.375, 1.0, 0.125, 0.5, 0.375, 0.5, 0.375, 0.75, 0.125, 0.75, 0.625, 0.5, 0.875, 0.5, 0.875, 0.75, 0.625, 0.75, 0.375, 0.0, 0.625, 0.0, 0.625, 0.25, 0.375, 0.25, 0.375, 0.25, 0.625, 0.25, 0.625, 0.5, 0.375, 0.5, 0.375, 0.5, 0.625, 0.5, 0.625, 0.75, 0.375, 0.75, 0.375, 0.75, 0.625, 0.75, 0.625, 1.0, 0.375, 1.0, 0.125, 0.5, 0.375, 0.5, 0.375, 0.75, 0.125, 0.75, 0.625, 0.5, 0.875, 0.5, 0.875, 0.75, 0.625, 0.75, 0.375, 0.0, 0.625, 0.0, 0.625, 0.25, 0.375, 0.25, 0.375, 0.25, 0.625, 0.25, 0.625, 0.5, 0.375, 0.5, 0.375, 0.5, 0.625, 0.5, 0.625, 0.75, 0.375, 0.75, 0.375, 0.75, 0.625, 0.75, 0.625, 1.0, 0.375, 1.0, 0.125, 0.5, 0.375, 0.5, 0.375, 0.75, 0.125, 0.75, 0.625, 0.5, 0.875, 0.5, 0.875, 0.75, 0.625, 0.75])
me_cube_011.materials.append(mat_material_004)
me_cube_011.use_mirror_vertex_groups = False
me_cube_011.update()
me_cube_012 = bpy.data.meshes.new('Cube.012')
me_cube_012.from_pydata([(0.08425, 0.1907, 0.08318), (0.08425, 0.08425, 0.1419), (0.1907, 0.08425, 0.08318), (0.08425, 0.08425, -0.1419), (0.08425, 0.1907, -0.08318), (0.1907, 0.08425, -0.08318), (0.1907, -0.08425, 0.08318), (0.08425, -0.08425, 0.1419), (0.08425, -0.1907, 0.08318), (0.1907, -0.08425, -0.08318), (0.08425, -0.1907, -0.08318), (0.08425, -0.08425, -0.1419), (-0.08425, 0.1907, 0.08318), (-0.1907, 0.08425, 0.08318), (-0.08425, 0.08425, 0.1419), (-0.1907, 0.08425, -0.08318), (-0.08425, 0.1907, -0.08318), (-0.08425, 0.08425, -0.1419), (-0.1907, -0.08425, 0.08318), (-0.08425, -0.1907, 0.08318), (-0.08425, -0.08425, 0.1419), (-0.08425, -0.08425, -0.1419), (-0.08425, -0.1907, -0.08318), (-0.1907, -0.08425, -0.08318), (0.1511, 0.1511, 0.08052), (0.08116, 0.1511, 0.134), (0.1511, 0.08116, 0.134), (0.1511, 0.08116, -0.134), (0.08116, 0.1511, -0.134), (0.1511, 0.1511, -0.08052), (0.1511, -0.1511, 0.08052), (0.1511, -0.08116, 0.134), (0.08116, -0.1511, 0.134), (0.1511, -0.08116, -0.134), (0.1511, -0.1511, -0.08052), (0.08116, -0.1511, -0.134), (-0.08116, 0.1511, 0.134), (-0.1511, 0.1511, 0.08052), (-0.1511, 0.08116, 0.134), (-0.1511, 0.08116, -0.134), (-0.1511, 0.1511, -0.08052), (-0.08116, 0.1511, -0.134), (-0.1511, -0.08116, 0.134), (-0.1511, -0.1511, 0.08052), (-0.08116, -0.1511, 0.134), (-0.1511, -0.08116, -0.134), (-0.08116, -0.1511, -0.134), (-0.1511, -0.1511, -0.08052), (-0.08611, -4.289e-10, -0.1357), (-0.2037, -1.072e-10, -0.08461), (-1.072e-10, 0.08611, -0.1357), (7.505e-10, 0.2037, -0.08461), (0.2037, 0.08611, -1.072e-10), (0.08611, 0.2037, 8.577e-10), (-0.08611, -0.2037, 0.0), (-0.2037, -0.08611, 0.0), (0.08611, -0.2037, -1.072e-10), (0.2037, -0.08611, 0.0), (-0.08611, 0.2037, -4.289e-10), (-0.2037, 0.08611, 0.0), (0.0, -0.08611, 0.1357), (-1.072e-10, -0.2037, 0.08461), (0.08611, 1.072e-10, 0.1357), (0.2037, -1.072e-10, 0.08461), (0.0, -0.08611, -0.1357), (1.072e-10, -0.2037, -0.08461), (-0.08611, 1.072e-10, 0.1357), (-0.2037, 1.072e-10, 0.08461), (1.072e-10, 0.08611, 0.1357), (-9.649e-10, 0.2037, 0.08461), (0.08611, 1.072e-10, -0.1357), (0.2037, 1.072e-10, -0.08461), (0.0, 1.072e-10, -0.1235), (-0.2194, -1.072e-10, 0.0), (1.072e-10, -0.2194, 0.0), (0.0, 1.072e-10, 0.1235), (0.2194, 1.072e-10, 0.0), (0.1352, 0.1352, 0.1263), (0.1352, 0.1352, -0.1263), (0.1352, -0.1352, 0.1263), (0.1352, -0.1352, -0.1263), (-0.1352, 0.1352, 0.1263), (-0.1352, 0.1352, -0.1263), (-0.1352, -0.1352, 0.1263), (-0.1352, -0.1352, -0.1263), (-0.1574, 0.0, -0.1343), (0.0, 0.1574, -0.1343), (0.1574, 0.1574, 0.0), (-0.1574, -0.1574, 0.0), (0.1574, -0.1574, 0.0), (-0.1574, 0.1574, 1.287e-09), (0.0, -0.1574, 0.1343), (0.1574, 0.0, 0.1343), (0.0, -0.1574, -0.1343), (-0.1574, 0.0, 0.1343), (0.0, 0.1574, 0.1343), (0.1574, 0.0, -0.1343), (-1.072e-10, 0.2194, -4.289e-10), (0.0, 0.02675, 0.1775), (0.02675, 0.0, 0.1775), (0.0, -0.02675, 0.1775), (-0.02675, 0.0, 0.1775), (0.0, 0.0, 0.1033)], [], [(17, 50, 72, 48), (50, 3, 70, 72), (72, 70, 11, 64), (48, 72, 64, 21), (23, 55, 73, 49), (55, 18, 67, 73), (73, 67, 13, 59), (49, 73, 59, 15), (10, 56, 74, 65), (56, 8, 61, 74), (74, 61, 19, 54), (65, 74, 54, 22), (1, 68, 75, 62), (68, 14, 66, 75), (75, 66, 20, 60), (62, 75, 60, 7), (5, 52, 76, 71), (52, 2, 63, 76), (76, 63, 6, 57), (71, 76, 57, 9), (0, 25, 77, 24), (1, 26, 77, 25), (2, 24, 77, 26), (3, 28, 78, 27), (4, 29, 78, 28), (5, 27, 78, 29), (6, 31, 79, 30), (7, 32, 79, 31), (8, 30, 79, 32), (9, 34, 80, 33), (10, 35, 80, 34), (11, 33, 80, 35), (12, 37, 81, 36), (13, 38, 81, 37), (14, 36, 81, 38), (15, 40, 82, 39), (16, 41, 82, 40), (17, 39, 82, 41), (18, 43, 83, 42), (19, 44, 83, 43), (20, 42, 83, 44), (21, 46, 84, 45), (22, 47, 84, 46), (23, 45, 84, 47), (17, 48, 85, 39), (48, 21, 45, 85), (85, 45, 23, 49), (39, 85, 49, 15), (3, 50, 86, 28), (50, 17, 41, 86), (86, 41, 16, 51), (28, 86, 51, 4), (2, 52, 87, 24), (52, 5, 29, 87), (87, 29, 4, 53), (24, 87, 53, 0), (22, 54, 88, 47), (54, 19, 43, 88), (88, 43, 18, 55), (47, 88, 55, 23), (8, 56, 89, 30), (56, 10, 34, 89), (89, 34, 9, 57), (30, 89, 57, 6), (12, 58, 90, 37), (58, 16, 40, 90), (90, 40, 15, 59), (37, 90, 59, 13), (7, 60, 91, 32), (60, 20, 44, 91), (91, 44, 19, 61), (32, 91, 61, 8), (1, 62, 92, 26), (62, 7, 31, 92), (92, 31, 6, 63), (26, 92, 63, 2), (21, 64, 93, 46), (64, 11, 35, 93), (93, 35, 10, 65), (46, 93, 65, 22), (20, 66, 94, 42), (66, 14, 38, 94), (94, 38, 13, 67), (42, 94, 67, 18), (14, 68, 95, 36), (68, 1, 25, 95), (95, 25, 0, 69), (36, 95, 69, 12), (11, 70, 96, 33), (70, 3, 27, 96), (96, 27, 5, 71), (33, 96, 71, 9), (16, 58, 97, 51), (58, 12, 69, 97), (97, 69, 0, 53), (51, 97, 53, 4), (98, 102, 99), (99, 102, 100), (98, 99, 100, 101), (100, 102, 101), (101, 102, 98)])
me_cube_012.polygons.foreach_set('material_index', [0, 0, 0, 0, 0, 0, 0, 0, 0, 0, 0, 0, 0, 0, 0, 0, 0, 0, 0, 0, 0, 0, 0, 0, 0, 0, 0, 0, 0, 0, 0, 0, 0, 0, 0, 0, 0, 0, 0, 0, 0, 0, 0, 0, 0, 0, 0, 0, 0, 0, 0, 0, 0, 0, 0, 0, 0, 0, 0, 0, 0, 0, 0, 0, 0, 0, 0, 0, 0, 0, 0, 0, 0, 0, 0, 0, 0, 0, 0, 0, 0, 0, 0, 0, 0, 0, 0, 0, 0, 0, 0, 0, 0, 0, 0, 0, 1, 1, 1, 1, 1])
_uv = me_cube_012.uv_layers.new(name='UVMap')
_uv.uv.foreach_set('vector', [0.2043, 0.5793, 0.2508, 0.5777, 0.2513, 0.625, 0.2033, 0.625, 0.2508, 0.5777, 0.3025, 0.5725, 0.3081, 0.625, 0.2513, 0.625, 0.2513, 0.625, 0.3081, 0.625, 0.3025, 0.6775, 0.2508, 0.6723, 0.2033, 0.625, 0.2513, 0.625, 0.2508, 0.6723, 0.2043, 0.6707, 0.4475, 0.0725, 0.4992, 0.07763, 0.4994, 0.1261, 0.4475, 0.125, 0.4992, 0.07763, 0.5457, 0.07926, 0.5473, 0.1258, 0.4994, 0.1261, 0.4994, 0.1261, 0.5473, 0.1258, 0.5525, 0.1775, 0.4999, 0.1831, 0.4475, 0.125, 0.4994, 0.1261, 0.4999, 0.1831, 0.4475, 0.1775, 0.4475, 0.8225, 0.4999, 0.8169, 0.4995, 0.8744, 0.4475, 0.875, 0.4999, 0.8169, 0.5525, 0.8225, 0.5479, 0.8751, 0.4995, 0.8744, 0.4995, 0.8744, 0.5479, 0.8751, 0.5525, 0.9275, 0.5, 0.9275, 0.4475, 0.875, 0.4995, 0.8744, 0.5, 0.9275, 0.4475, 0.9275, 0.6975, 0.5725, 0.75, 0.5725, 0.7494, 0.625, 0.6919, 0.625, 0.75, 0.5725, 0.8025, 0.5725, 0.8025, 0.625, 0.7494, 0.625, 0.7494, 0.625, 0.8025, 0.625, 0.8025, 0.6775, 0.75, 0.6775, 0.6919, 0.625, 0.7494, 0.625, 0.75, 0.6775, 0.6975, 0.6775, 0.4475, 0.5725, 0.5, 0.5669, 0.5, 0.625, 0.4419, 0.625, 0.5, 0.5669, 0.5525, 0.5725, 0.5581, 0.625, 0.5, 0.625, 0.5, 0.625, 0.5581, 0.625, 0.5525, 0.6775, 0.5, 0.6831, 0.4419, 0.625, 0.5, 0.625, 0.5, 0.6831, 0.4475, 0.6775, 0.5525, 0.4275, 0.5849, 0.4203, 0.5762, 0.4505, 0.5525, 0.4638, 0.625, 0.4275, 0.5888, 0.4638, 0.5762, 0.4505, 0.5849, 0.4203, 0.5525, 0.5, 0.5525, 0.4638, 0.5762, 0.4505, 0.5888, 0.4638, 0.3025, 0.5725, 0.2953, 0.5401, 0.3255, 0.5488, 0.3388, 0.5725, 0.3025, 0.5, 0.3388, 0.5363, 0.3255, 0.5488, 0.2953, 0.5401, 0.375, 0.5725, 0.3388, 0.5725, 0.3255, 0.5488, 0.3388, 0.5363, 0.5525, 0.75, 0.5888, 0.7863, 0.5762, 0.7995, 0.5525, 0.7863, 0.625, 0.8225, 0.5849, 0.8297, 0.5762, 0.7995, 0.5888, 0.7863, 0.5525, 0.8225, 0.5525, 0.7863, 0.5762, 0.7995, 0.5849, 0.8297, 0.375, 0.6775, 0.3388, 0.7138, 0.3255, 0.7012, 0.3388, 0.6775, 0.3025, 0.75, 0.2953, 0.7099, 0.3255, 0.7012, 0.3388, 0.7138, 0.3025, 0.6775, 0.3388, 0.6775, 0.3255, 0.7012, 0.2953, 0.7099, 0.5525, 0.25, 0.5525, 0.2138, 0.5762, 0.2005, 0.5888, 0.2138, 0.5525, 0.1775, 0.5849, 0.1703, 0.5762, 0.2005, 0.5525, 0.2138, 0.625, 0.1775, 0.5888, 0.2138, 0.5762, 0.2005, 0.5849, 0.1703, 0.125, 0.5725, 0.1613, 0.5363, 0.1752, 0.5502, 0.1658, 0.5803, 0.1975, 0.5, 0.2053, 0.5408, 0.1752, 0.5502, 0.1613, 0.5363, 0.2043, 0.5793, 0.1658, 0.5803, 0.1752, 0.5502, 0.2053, 0.5408, 0.5457, 0.07926, 0.5447, 0.04079, 0.5748, 0.05022, 0.5842, 0.08032, 0.5525, 0.0, 0.5888, 0.03625, 0.5748, 0.05022, 0.5447, 0.04079, 0.625, 0.0725, 0.5842, 0.08032, 0.5748, 0.05022, 0.5888, 0.03625, 0.2043, 0.6707, 0.2053, 0.7092, 0.1752, 0.6998, 0.1658, 0.6697, 0.1975, 0.75, 0.1613, 0.7138, 0.1752, 0.6998, 0.2053, 0.7092, 0.125, 0.6775, 0.1658, 0.6697, 0.1752, 0.6998, 0.1613, 0.7138, 0.2043, 0.5793, 0.2033, 0.625, 0.1626, 0.625, 0.1658, 0.5803, 0.2033, 0.625, 0.2043, 0.6707, 0.1658, 0.6697, 0.1626, 0.625, 0.1626, 0.625, 0.1658, 0.6697, 0.125, 0.6775, 0.125, 0.625, 0.1658, 0.5803, 0.1626, 0.625, 0.125, 0.625, 0.125, 0.5725, 0.3025, 0.5725, 0.2508, 0.5777, 0.2501, 0.5375, 0.2953, 0.5401, 0.2508, 0.5777, 0.2043, 0.5793, 0.2053, 0.5408, 0.2501, 0.5375, 0.2501, 0.5375, 0.2053, 0.5408, 0.1975, 0.5, 0.25, 0.5, 0.2953, 0.5401, 0.2501, 0.5375, 0.25, 0.5, 0.3025, 0.5, 0.5525, 0.5725, 0.5, 0.5669, 0.5, 0.5, 0.5525, 0.5, 0.5, 0.5669, 0.4475, 0.5725, 0.4475, 0.5, 0.5, 0.5, 0.5, 0.5, 0.4475, 0.5, 0.4475, 0.4275, 0.4999, 0.4331, 0.5525, 0.5, 0.5, 0.5, 0.4999, 0.4331, 0.5525, 0.4275, 0.4475, 0.0, 0.5, 0.0, 0.4991, 0.03717, 0.4475, 0.03625, 0.5, 0.0, 0.5525, 0.0, 0.5447, 0.04079, 0.4991, 0.03717, 0.4991, 0.03717, 0.5447, 0.04079, 0.5457, 0.07926, 0.4992, 0.07763, 0.4475, 0.03625, 0.4991, 0.03717, 0.4992, 0.07763, 0.4475, 0.0725, 0.5525, 0.8225, 0.4999, 0.8169, 0.5, 0.75, 0.5525, 0.75, 0.4999, 0.8169, 0.4475, 0.8225, 0.4475, 0.75, 0.5, 0.75, 0.5, 0.75, 0.4475, 0.75, 0.4475, 0.6775, 0.5, 0.6831, 0.5525, 0.75, 0.5, 0.75, 0.5, 0.6831, 0.5525, 0.6775, 0.5525, 0.3225, 0.4999, 0.3169, 0.5, 0.25, 0.5525, 0.25, 0.4999, 0.3169, 0.4475, 0.3225, 0.4475, 0.25, 0.5, 0.25, 0.5, 0.25, 0.4475, 0.25, 0.4475, 0.1775, 0.4999, 0.1831, 0.5525, 0.25, 0.5, 0.25, 0.4999, 0.1831, 0.5525, 0.1775, 0.625, 0.8225, 0.625, 0.875, 0.588, 0.8758, 0.5849, 0.8297, 0.625, 0.875, 0.625, 0.9275, 0.5888, 0.9275, 0.588, 0.8758, 0.588, 0.8758, 0.5888, 0.9275, 0.5525, 0.9275, 0.5479, 0.8751, 0.5849, 0.8297, 0.588, 0.8758, 0.5479, 0.8751, 0.5525, 0.8225, 0.6975, 0.5725, 0.6919, 0.625, 0.625, 0.625, 0.625, 0.5725, 0.6919, 0.625, 0.6975, 0.6775, 0.625, 0.6775, 0.625, 0.625, 0.625, 0.625, 0.625, 0.6775, 0.5525, 0.6775, 0.5581, 0.625, 0.625, 0.5725, 0.625, 0.625, 0.5581, 0.625, 0.5525, 0.5725, 0.2043, 0.6707, 0.2508, 0.6723, 0.2501, 0.7125, 0.2053, 0.7092, 0.2508, 0.6723, 0.3025, 0.6775, 0.2953, 0.7099, 0.2501, 0.7125, 0.2501, 0.7125, 0.2953, 0.7099, 0.3025, 0.75, 0.25, 0.75, 0.2053, 0.7092, 0.2501, 0.7125, 0.25, 0.75, 0.1975, 0.75, 0.625, 0.0725, 0.625, 0.125, 0.5875, 0.1251, 0.5842, 0.08032, 0.625, 0.125, 0.625, 0.1775, 0.5849, 0.1703, 0.5875, 0.1251, 0.5875, 0.1251, 0.5849, 0.1703, 0.5525, 0.1775, 0.5473, 0.1258, 0.5842, 0.08032, 0.5875, 0.1251, 0.5473, 0.1258, 0.5457, 0.07926, 0.625, 0.3225, 0.625, 0.375, 0.588, 0.3742, 0.5888, 0.3225, 0.625, 0.375, 0.625, 0.4275, 0.5849, 0.4203, 0.588, 0.3742, 0.588, 0.3742, 0.5849, 0.4203, 0.5525, 0.4275, 0.5479, 0.3748, 0.5888, 0.3225, 0.588, 0.3742, 0.5479, 0.3748, 0.5525, 0.3225, 0.3025, 0.6775, 0.3081, 0.625, 0.375, 0.625, 0.375, 0.6775, 0.3081, 0.625, 0.3025, 0.5725, 0.375, 0.5725, 0.375, 0.625, 0.375, 0.625, 0.375, 0.5725, 0.4475, 0.5725, 0.4419, 0.625, 0.375, 0.6775, 0.375, 0.625, 0.4419, 0.625, 0.4475, 0.6775, 0.4475, 0.3225, 0.4999, 0.3169, 0.4995, 0.375, 0.4475, 0.375, 0.4999, 0.3169, 0.5525, 0.3225, 0.5479, 0.3748, 0.4995, 0.375, 0.4995, 0.375, 0.5479, 0.3748, 0.5525, 0.4275, 0.4999, 0.4331, 0.4475, 0.375, 0.4995, 0.375, 0.4999, 0.4331, 0.4475, 0.4275, 0.25, 0.49, 0.25, 0.25, 0.49, 0.25, 0.49, 0.25, 0.25, 0.25, 0.25, 0.01, 0.75, 0.49, 0.99, 0.25, 0.75, 0.01, 0.51, 0.25, 0.25, 0.01, 0.25, 0.25, 0.01, 0.25, 0.01, 0.25, 0.25, 0.25, 0.25, 0.49])
me_cube_012.materials.append(mat_material)
me_cube_012.materials.append(mat_material_006)
me_cube_012.use_mirror_vertex_groups = False
me_cube_012.update()
me_cube_013 = bpy.data.meshes.new('Cube.013')
me_cube_013.from_pydata([(0.08425, 0.1907, 0.08318), (0.08425, 0.08425, 0.1419), (0.1907, 0.08425, 0.08318), (0.08425, 0.08425, -0.1419), (0.08425, 0.1907, -0.08318), (0.1907, 0.08425, -0.08318), (0.1907, -0.08425, 0.08318), (0.08425, -0.08425, 0.1419), (0.08425, -0.1907, 0.08318), (0.1907, -0.08425, -0.08318), (0.08425, -0.1907, -0.08318), (0.08425, -0.08425, -0.1419), (-0.08425, 0.1907, 0.08318), (-0.1907, 0.08425, 0.08318), (-0.08425, 0.08425, 0.1419), (-0.1907, 0.08425, -0.08318), (-0.08425, 0.1907, -0.08318), (-0.08425, 0.08425, -0.1419), (-0.1907, -0.08425, 0.08318), (-0.08425, -0.1907, 0.08318), (-0.08425, -0.08425, 0.1419), (-0.08425, -0.08425, -0.1419), (-0.08425, -0.1907, -0.08318), (-0.1907, -0.08425, -0.08318), (0.1511, 0.1511, 0.08052), (0.08116, 0.1511, 0.134), (0.1511, 0.08116, 0.134), (0.1511, 0.08116, -0.134), (0.08116, 0.1511, -0.134), (0.1511, 0.1511, -0.08052), (0.1511, -0.1511, 0.08052), (0.1511, -0.08116, 0.134), (0.08116, -0.1511, 0.134), (0.1511, -0.08116, -0.134), (0.1511, -0.1511, -0.08052), (0.08116, -0.1511, -0.134), (-0.08116, 0.1511, 0.134), (-0.1511, 0.1511, 0.08052), (-0.1511, 0.08116, 0.134), (-0.1511, 0.08116, -0.134), (-0.1511, 0.1511, -0.08052), (-0.08116, 0.1511, -0.134), (-0.1511, -0.08116, 0.134), (-0.1511, -0.1511, 0.08052), (-0.08116, -0.1511, 0.134), (-0.1511, -0.08116, -0.134), (-0.08116, -0.1511, -0.134), (-0.1511, -0.1511, -0.08052), (-0.08611, -4.289e-10, -0.1357), (-0.2037, -1.072e-10, -0.08461), (-1.072e-10, 0.08611, -0.1357), (7.505e-10, 0.2037, -0.08461), (0.2037, 0.08611, -1.072e-10), (0.08611, 0.2037, 8.577e-10), (-0.08611, -0.2037, 0.0), (-0.2037, -0.08611, 0.0), (0.08611, -0.2037, -1.072e-10), (0.2037, -0.08611, 0.0), (-0.08611, 0.2037, -4.289e-10), (-0.2037, 0.08611, 0.0), (0.0, -0.08611, 0.1357), (-1.072e-10, -0.2037, 0.08461), (0.08611, 1.072e-10, 0.1357), (0.2037, -1.072e-10, 0.08461), (0.0, -0.08611, -0.1357), (1.072e-10, -0.2037, -0.08461), (-0.08611, 1.072e-10, 0.1357), (-0.2037, 1.072e-10, 0.08461), (1.072e-10, 0.08611, 0.1357), (-9.649e-10, 0.2037, 0.08461), (0.08611, 1.072e-10, -0.1357), (0.2037, 1.072e-10, -0.08461), (0.0, 1.072e-10, -0.1235), (-0.2194, -1.072e-10, 0.0), (1.072e-10, -0.2194, 0.0), (0.0, 1.072e-10, 0.1235), (0.2194, 1.072e-10, 0.0), (0.1352, 0.1352, 0.1263), (0.1352, 0.1352, -0.1263), (0.1352, -0.1352, 0.1263), (0.1352, -0.1352, -0.1263), (-0.1352, 0.1352, 0.1263), (-0.1352, 0.1352, -0.1263), (-0.1352, -0.1352, 0.1263), (-0.1352, -0.1352, -0.1263), (-0.1574, 0.0, -0.1343), (0.0, 0.1574, -0.1343), (0.1574, 0.1574, 0.0), (-0.1574, -0.1574, 0.0), (0.1574, -0.1574, 0.0), (-0.1574, 0.1574, 1.287e-09), (0.0, -0.1574, 0.1343), (0.1574, 0.0, 0.1343), (0.0, -0.1574, -0.1343), (-0.1574, 0.0, 0.1343), (0.0, 0.1574, 0.1343), (0.1574, 0.0, -0.1343), (-1.072e-10, 0.2194, -4.289e-10), (0.0, 0.02675, 0.1775), (0.02675, 0.0, 0.1775), (0.0, -0.02675, 0.1775), (-0.02675, 0.0, 0.1775), (0.0, 0.0, 0.1033)], [], [(17, 50, 72, 48), (50, 3, 70, 72), (72, 70, 11, 64), (48, 72, 64, 21), (23, 55, 73, 49), (55, 18, 67, 73), (73, 67, 13, 59), (49, 73, 59, 15), (10, 56, 74, 65), (56, 8, 61, 74), (74, 61, 19, 54), (65, 74, 54, 22), (1, 68, 75, 62), (68, 14, 66, 75), (75, 66, 20, 60), (62, 75, 60, 7), (5, 52, 76, 71), (52, 2, 63, 76), (76, 63, 6, 57), (71, 76, 57, 9), (0, 25, 77, 24), (1, 26, 77, 25), (2, 24, 77, 26), (3, 28, 78, 27), (4, 29, 78, 28), (5, 27, 78, 29), (6, 31, 79, 30), (7, 32, 79, 31), (8, 30, 79, 32), (9, 34, 80, 33), (10, 35, 80, 34), (11, 33, 80, 35), (12, 37, 81, 36), (13, 38, 81, 37), (14, 36, 81, 38), (15, 40, 82, 39), (16, 41, 82, 40), (17, 39, 82, 41), (18, 43, 83, 42), (19, 44, 83, 43), (20, 42, 83, 44), (21, 46, 84, 45), (22, 47, 84, 46), (23, 45, 84, 47), (17, 48, 85, 39), (48, 21, 45, 85), (85, 45, 23, 49), (39, 85, 49, 15), (3, 50, 86, 28), (50, 17, 41, 86), (86, 41, 16, 51), (28, 86, 51, 4), (2, 52, 87, 24), (52, 5, 29, 87), (87, 29, 4, 53), (24, 87, 53, 0), (22, 54, 88, 47), (54, 19, 43, 88), (88, 43, 18, 55), (47, 88, 55, 23), (8, 56, 89, 30), (56, 10, 34, 89), (89, 34, 9, 57), (30, 89, 57, 6), (12, 58, 90, 37), (58, 16, 40, 90), (90, 40, 15, 59), (37, 90, 59, 13), (7, 60, 91, 32), (60, 20, 44, 91), (91, 44, 19, 61), (32, 91, 61, 8), (1, 62, 92, 26), (62, 7, 31, 92), (92, 31, 6, 63), (26, 92, 63, 2), (21, 64, 93, 46), (64, 11, 35, 93), (93, 35, 10, 65), (46, 93, 65, 22), (20, 66, 94, 42), (66, 14, 38, 94), (94, 38, 13, 67), (42, 94, 67, 18), (14, 68, 95, 36), (68, 1, 25, 95), (95, 25, 0, 69), (36, 95, 69, 12), (11, 70, 96, 33), (70, 3, 27, 96), (96, 27, 5, 71), (33, 96, 71, 9), (16, 58, 97, 51), (58, 12, 69, 97), (97, 69, 0, 53), (51, 97, 53, 4), (98, 102, 99), (99, 102, 100), (98, 99, 100, 101), (100, 102, 101), (101, 102, 98)])
me_cube_013.polygons.foreach_set('material_index', [0, 0, 0, 0, 0, 0, 0, 0, 0, 0, 0, 0, 0, 0, 0, 0, 0, 0, 0, 0, 0, 0, 0, 0, 0, 0, 0, 0, 0, 0, 0, 0, 0, 0, 0, 0, 0, 0, 0, 0, 0, 0, 0, 0, 0, 0, 0, 0, 0, 0, 0, 0, 0, 0, 0, 0, 0, 0, 0, 0, 0, 0, 0, 0, 0, 0, 0, 0, 0, 0, 0, 0, 0, 0, 0, 0, 0, 0, 0, 0, 0, 0, 0, 0, 0, 0, 0, 0, 0, 0, 0, 0, 0, 0, 0, 0, 1, 1, 1, 1, 1])
_uv = me_cube_013.uv_layers.new(name='UVMap')
_uv.uv.foreach_set('vector', [0.2043, 0.5793, 0.2508, 0.5777, 0.2513, 0.625, 0.2033, 0.625, 0.2508, 0.5777, 0.3025, 0.5725, 0.3081, 0.625, 0.2513, 0.625, 0.2513, 0.625, 0.3081, 0.625, 0.3025, 0.6775, 0.2508, 0.6723, 0.2033, 0.625, 0.2513, 0.625, 0.2508, 0.6723, 0.2043, 0.6707, 0.4475, 0.0725, 0.4992, 0.07763, 0.4994, 0.1261, 0.4475, 0.125, 0.4992, 0.07763, 0.5457, 0.07926, 0.5473, 0.1258, 0.4994, 0.1261, 0.4994, 0.1261, 0.5473, 0.1258, 0.5525, 0.1775, 0.4999, 0.1831, 0.4475, 0.125, 0.4994, 0.1261, 0.4999, 0.1831, 0.4475, 0.1775, 0.4475, 0.8225, 0.4999, 0.8169, 0.4995, 0.8744, 0.4475, 0.875, 0.4999, 0.8169, 0.5525, 0.8225, 0.5479, 0.8751, 0.4995, 0.8744, 0.4995, 0.8744, 0.5479, 0.8751, 0.5525, 0.9275, 0.5, 0.9275, 0.4475, 0.875, 0.4995, 0.8744, 0.5, 0.9275, 0.4475, 0.9275, 0.6975, 0.5725, 0.75, 0.5725, 0.7494, 0.625, 0.6919, 0.625, 0.75, 0.5725, 0.8025, 0.5725, 0.8025, 0.625, 0.7494, 0.625, 0.7494, 0.625, 0.8025, 0.625, 0.8025, 0.6775, 0.75, 0.6775, 0.6919, 0.625, 0.7494, 0.625, 0.75, 0.6775, 0.6975, 0.6775, 0.4475, 0.5725, 0.5, 0.5669, 0.5, 0.625, 0.4419, 0.625, 0.5, 0.5669, 0.5525, 0.5725, 0.5581, 0.625, 0.5, 0.625, 0.5, 0.625, 0.5581, 0.625, 0.5525, 0.6775, 0.5, 0.6831, 0.4419, 0.625, 0.5, 0.625, 0.5, 0.6831, 0.4475, 0.6775, 0.5525, 0.4275, 0.5849, 0.4203, 0.5762, 0.4505, 0.5525, 0.4638, 0.625, 0.4275, 0.5888, 0.4638, 0.5762, 0.4505, 0.5849, 0.4203, 0.5525, 0.5, 0.5525, 0.4638, 0.5762, 0.4505, 0.5888, 0.4638, 0.3025, 0.5725, 0.2953, 0.5401, 0.3255, 0.5488, 0.3388, 0.5725, 0.3025, 0.5, 0.3388, 0.5363, 0.3255, 0.5488, 0.2953, 0.5401, 0.375, 0.5725, 0.3388, 0.5725, 0.3255, 0.5488, 0.3388, 0.5363, 0.5525, 0.75, 0.5888, 0.7863, 0.5762, 0.7995, 0.5525, 0.7863, 0.625, 0.8225, 0.5849, 0.8297, 0.5762, 0.7995, 0.5888, 0.7863, 0.5525, 0.8225, 0.5525, 0.7863, 0.5762, 0.7995, 0.5849, 0.8297, 0.375, 0.6775, 0.3388, 0.7138, 0.3255, 0.7012, 0.3388, 0.6775, 0.3025, 0.75, 0.2953, 0.7099, 0.3255, 0.7012, 0.3388, 0.7138, 0.3025, 0.6775, 0.3388, 0.6775, 0.3255, 0.7012, 0.2953, 0.7099, 0.5525, 0.25, 0.5525, 0.2138, 0.5762, 0.2005, 0.5888, 0.2138, 0.5525, 0.1775, 0.5849, 0.1703, 0.5762, 0.2005, 0.5525, 0.2138, 0.625, 0.1775, 0.5888, 0.2138, 0.5762, 0.2005, 0.5849, 0.1703, 0.125, 0.5725, 0.1613, 0.5363, 0.1752, 0.5502, 0.1658, 0.5803, 0.1975, 0.5, 0.2053, 0.5408, 0.1752, 0.5502, 0.1613, 0.5363, 0.2043, 0.5793, 0.1658, 0.5803, 0.1752, 0.5502, 0.2053, 0.5408, 0.5457, 0.07926, 0.5447, 0.04079, 0.5748, 0.05022, 0.5842, 0.08032, 0.5525, 0.0, 0.5888, 0.03625, 0.5748, 0.05022, 0.5447, 0.04079, 0.625, 0.0725, 0.5842, 0.08032, 0.5748, 0.05022, 0.5888, 0.03625, 0.2043, 0.6707, 0.2053, 0.7092, 0.1752, 0.6998, 0.1658, 0.6697, 0.1975, 0.75, 0.1613, 0.7138, 0.1752, 0.6998, 0.2053, 0.7092, 0.125, 0.6775, 0.1658, 0.6697, 0.1752, 0.6998, 0.1613, 0.7138, 0.2043, 0.5793, 0.2033, 0.625, 0.1626, 0.625, 0.1658, 0.5803, 0.2033, 0.625, 0.2043, 0.6707, 0.1658, 0.6697, 0.1626, 0.625, 0.1626, 0.625, 0.1658, 0.6697, 0.125, 0.6775, 0.125, 0.625, 0.1658, 0.5803, 0.1626, 0.625, 0.125, 0.625, 0.125, 0.5725, 0.3025, 0.5725, 0.2508, 0.5777, 0.2501, 0.5375, 0.2953, 0.5401, 0.2508, 0.5777, 0.2043, 0.5793, 0.2053, 0.5408, 0.2501, 0.5375, 0.2501, 0.5375, 0.2053, 0.5408, 0.1975, 0.5, 0.25, 0.5, 0.2953, 0.5401, 0.2501, 0.5375, 0.25, 0.5, 0.3025, 0.5, 0.5525, 0.5725, 0.5, 0.5669, 0.5, 0.5, 0.5525, 0.5, 0.5, 0.5669, 0.4475, 0.5725, 0.4475, 0.5, 0.5, 0.5, 0.5, 0.5, 0.4475, 0.5, 0.4475, 0.4275, 0.4999, 0.4331, 0.5525, 0.5, 0.5, 0.5, 0.4999, 0.4331, 0.5525, 0.4275, 0.4475, 0.0, 0.5, 0.0, 0.4991, 0.03717, 0.4475, 0.03625, 0.5, 0.0, 0.5525, 0.0, 0.5447, 0.04079, 0.4991, 0.03717, 0.4991, 0.03717, 0.5447, 0.04079, 0.5457, 0.07926, 0.4992, 0.07763, 0.4475, 0.03625, 0.4991, 0.03717, 0.4992, 0.07763, 0.4475, 0.0725, 0.5525, 0.8225, 0.4999, 0.8169, 0.5, 0.75, 0.5525, 0.75, 0.4999, 0.8169, 0.4475, 0.8225, 0.4475, 0.75, 0.5, 0.75, 0.5, 0.75, 0.4475, 0.75, 0.4475, 0.6775, 0.5, 0.6831, 0.5525, 0.75, 0.5, 0.75, 0.5, 0.6831, 0.5525, 0.6775, 0.5525, 0.3225, 0.4999, 0.3169, 0.5, 0.25, 0.5525, 0.25, 0.4999, 0.3169, 0.4475, 0.3225, 0.4475, 0.25, 0.5, 0.25, 0.5, 0.25, 0.4475, 0.25, 0.4475, 0.1775, 0.4999, 0.1831, 0.5525, 0.25, 0.5, 0.25, 0.4999, 0.1831, 0.5525, 0.1775, 0.625, 0.8225, 0.625, 0.875, 0.588, 0.8758, 0.5849, 0.8297, 0.625, 0.875, 0.625, 0.9275, 0.5888, 0.9275, 0.588, 0.8758, 0.588, 0.8758, 0.5888, 0.9275, 0.5525, 0.9275, 0.5479, 0.8751, 0.5849, 0.8297, 0.588, 0.8758, 0.5479, 0.8751, 0.5525, 0.8225, 0.6975, 0.5725, 0.6919, 0.625, 0.625, 0.625, 0.625, 0.5725, 0.6919, 0.625, 0.6975, 0.6775, 0.625, 0.6775, 0.625, 0.625, 0.625, 0.625, 0.625, 0.6775, 0.5525, 0.6775, 0.5581, 0.625, 0.625, 0.5725, 0.625, 0.625, 0.5581, 0.625, 0.5525, 0.5725, 0.2043, 0.6707, 0.2508, 0.6723, 0.2501, 0.7125, 0.2053, 0.7092, 0.2508, 0.6723, 0.3025, 0.6775, 0.2953, 0.7099, 0.2501, 0.7125, 0.2501, 0.7125, 0.2953, 0.7099, 0.3025, 0.75, 0.25, 0.75, 0.2053, 0.7092, 0.2501, 0.7125, 0.25, 0.75, 0.1975, 0.75, 0.625, 0.0725, 0.625, 0.125, 0.5875, 0.1251, 0.5842, 0.08032, 0.625, 0.125, 0.625, 0.1775, 0.5849, 0.1703, 0.5875, 0.1251, 0.5875, 0.1251, 0.5849, 0.1703, 0.5525, 0.1775, 0.5473, 0.1258, 0.5842, 0.08032, 0.5875, 0.1251, 0.5473, 0.1258, 0.5457, 0.07926, 0.625, 0.3225, 0.625, 0.375, 0.588, 0.3742, 0.5888, 0.3225, 0.625, 0.375, 0.625, 0.4275, 0.5849, 0.4203, 0.588, 0.3742, 0.588, 0.3742, 0.5849, 0.4203, 0.5525, 0.4275, 0.5479, 0.3748, 0.5888, 0.3225, 0.588, 0.3742, 0.5479, 0.3748, 0.5525, 0.3225, 0.3025, 0.6775, 0.3081, 0.625, 0.375, 0.625, 0.375, 0.6775, 0.3081, 0.625, 0.3025, 0.5725, 0.375, 0.5725, 0.375, 0.625, 0.375, 0.625, 0.375, 0.5725, 0.4475, 0.5725, 0.4419, 0.625, 0.375, 0.6775, 0.375, 0.625, 0.4419, 0.625, 0.4475, 0.6775, 0.4475, 0.3225, 0.4999, 0.3169, 0.4995, 0.375, 0.4475, 0.375, 0.4999, 0.3169, 0.5525, 0.3225, 0.5479, 0.3748, 0.4995, 0.375, 0.4995, 0.375, 0.5479, 0.3748, 0.5525, 0.4275, 0.4999, 0.4331, 0.4475, 0.375, 0.4995, 0.375, 0.4999, 0.4331, 0.4475, 0.4275, 0.25, 0.49, 0.25, 0.25, 0.49, 0.25, 0.49, 0.25, 0.25, 0.25, 0.25, 0.01, 0.75, 0.49, 0.99, 0.25, 0.75, 0.01, 0.51, 0.25, 0.25, 0.01, 0.25, 0.25, 0.01, 0.25, 0.01, 0.25, 0.25, 0.25, 0.25, 0.49])
me_cube_013.materials.append(mat_material)
me_cube_013.materials.append(mat_material_006)
me_cube_013.use_mirror_vertex_groups = False
me_cube_013.update()
me_cube_014 = bpy.data.meshes.new('Cube.014')
me_cube_014.from_pydata([(0.08425, 0.1907, 0.08318), (0.08425, 0.08425, 0.1419), (0.1907, 0.08425, 0.08318), (0.08425, 0.08425, -0.1419), (0.08425, 0.1907, -0.08318), (0.1907, 0.08425, -0.08318), (0.1907, -0.08425, 0.08318), (0.08425, -0.08425, 0.1419), (0.08425, -0.1907, 0.08318), (0.1907, -0.08425, -0.08318), (0.08425, -0.1907, -0.08318), (0.08425, -0.08425, -0.1419), (-0.08425, 0.1907, 0.08318), (-0.1907, 0.08425, 0.08318), (-0.08425, 0.08425, 0.1419), (-0.1907, 0.08425, -0.08318), (-0.08425, 0.1907, -0.08318), (-0.08425, 0.08425, -0.1419), (-0.1907, -0.08425, 0.08318), (-0.08425, -0.1907, 0.08318), (-0.08425, -0.08425, 0.1419), (-0.08425, -0.08425, -0.1419), (-0.08425, -0.1907, -0.08318), (-0.1907, -0.08425, -0.08318), (0.1511, 0.1511, 0.08052), (0.08116, 0.1511, 0.134), (0.1511, 0.08116, 0.134), (0.1511, 0.08116, -0.134), (0.08116, 0.1511, -0.134), (0.1511, 0.1511, -0.08052), (0.1511, -0.1511, 0.08052), (0.1511, -0.08116, 0.134), (0.08116, -0.1511, 0.134), (0.1511, -0.08116, -0.134), (0.1511, -0.1511, -0.08052), (0.08116, -0.1511, -0.134), (-0.08116, 0.1511, 0.134), (-0.1511, 0.1511, 0.08052), (-0.1511, 0.08116, 0.134), (-0.1511, 0.08116, -0.134), (-0.1511, 0.1511, -0.08052), (-0.08116, 0.1511, -0.134), (-0.1511, -0.08116, 0.134), (-0.1511, -0.1511, 0.08052), (-0.08116, -0.1511, 0.134), (-0.1511, -0.08116, -0.134), (-0.08116, -0.1511, -0.134), (-0.1511, -0.1511, -0.08052), (-0.08611, -4.289e-10, -0.1357), (-0.2037, -1.072e-10, -0.08461), (-1.072e-10, 0.08611, -0.1357), (7.505e-10, 0.2037, -0.08461), (0.2037, 0.08611, -1.072e-10), (0.08611, 0.2037, 8.577e-10), (-0.08611, -0.2037, 0.0), (-0.2037, -0.08611, 0.0), (0.08611, -0.2037, -1.072e-10), (0.2037, -0.08611, 0.0), (-0.08611, 0.2037, -4.289e-10), (-0.2037, 0.08611, 0.0), (0.0, -0.08611, 0.1357), (-1.072e-10, -0.2037, 0.08461), (0.08611, 1.072e-10, 0.1357), (0.2037, -1.072e-10, 0.08461), (0.0, -0.08611, -0.1357), (1.072e-10, -0.2037, -0.08461), (-0.08611, 1.072e-10, 0.1357), (-0.2037, 1.072e-10, 0.08461), (1.072e-10, 0.08611, 0.1357), (-9.649e-10, 0.2037, 0.08461), (0.08611, 1.072e-10, -0.1357), (0.2037, 1.072e-10, -0.08461), (0.0, 1.072e-10, -0.1235), (-0.2194, -1.072e-10, 0.0), (1.072e-10, -0.2194, 0.0), (0.0, 1.072e-10, 0.1235), (0.2194, 1.072e-10, 0.0), (0.1352, 0.1352, 0.1263), (0.1352, 0.1352, -0.1263), (0.1352, -0.1352, 0.1263), (0.1352, -0.1352, -0.1263), (-0.1352, 0.1352, 0.1263), (-0.1352, 0.1352, -0.1263), (-0.1352, -0.1352, 0.1263), (-0.1352, -0.1352, -0.1263), (-0.1574, 0.0, -0.1343), (0.0, 0.1574, -0.1343), (0.1574, 0.1574, 0.0), (-0.1574, -0.1574, 0.0), (0.1574, -0.1574, 0.0), (-0.1574, 0.1574, 1.287e-09), (0.0, -0.1574, 0.1343), (0.1574, 0.0, 0.1343), (0.0, -0.1574, -0.1343), (-0.1574, 0.0, 0.1343), (0.0, 0.1574, 0.1343), (0.1574, 0.0, -0.1343), (-1.072e-10, 0.2194, -4.289e-10), (0.0, 0.02675, 0.1775), (0.02675, 0.0, 0.1775), (0.0, -0.02675, 0.1775), (-0.02675, 0.0, 0.1775), (0.0, 0.0, 0.1033)], [], [(17, 50, 72, 48), (50, 3, 70, 72), (72, 70, 11, 64), (48, 72, 64, 21), (23, 55, 73, 49), (55, 18, 67, 73), (73, 67, 13, 59), (49, 73, 59, 15), (10, 56, 74, 65), (56, 8, 61, 74), (74, 61, 19, 54), (65, 74, 54, 22), (1, 68, 75, 62), (68, 14, 66, 75), (75, 66, 20, 60), (62, 75, 60, 7), (5, 52, 76, 71), (52, 2, 63, 76), (76, 63, 6, 57), (71, 76, 57, 9), (0, 25, 77, 24), (1, 26, 77, 25), (2, 24, 77, 26), (3, 28, 78, 27), (4, 29, 78, 28), (5, 27, 78, 29), (6, 31, 79, 30), (7, 32, 79, 31), (8, 30, 79, 32), (9, 34, 80, 33), (10, 35, 80, 34), (11, 33, 80, 35), (12, 37, 81, 36), (13, 38, 81, 37), (14, 36, 81, 38), (15, 40, 82, 39), (16, 41, 82, 40), (17, 39, 82, 41), (18, 43, 83, 42), (19, 44, 83, 43), (20, 42, 83, 44), (21, 46, 84, 45), (22, 47, 84, 46), (23, 45, 84, 47), (17, 48, 85, 39), (48, 21, 45, 85), (85, 45, 23, 49), (39, 85, 49, 15), (3, 50, 86, 28), (50, 17, 41, 86), (86, 41, 16, 51), (28, 86, 51, 4), (2, 52, 87, 24), (52, 5, 29, 87), (87, 29, 4, 53), (24, 87, 53, 0), (22, 54, 88, 47), (54, 19, 43, 88), (88, 43, 18, 55), (47, 88, 55, 23), (8, 56, 89, 30), (56, 10, 34, 89), (89, 34, 9, 57), (30, 89, 57, 6), (12, 58, 90, 37), (58, 16, 40, 90), (90, 40, 15, 59), (37, 90, 59, 13), (7, 60, 91, 32), (60, 20, 44, 91), (91, 44, 19, 61), (32, 91, 61, 8), (1, 62, 92, 26), (62, 7, 31, 92), (92, 31, 6, 63), (26, 92, 63, 2), (21, 64, 93, 46), (64, 11, 35, 93), (93, 35, 10, 65), (46, 93, 65, 22), (20, 66, 94, 42), (66, 14, 38, 94), (94, 38, 13, 67), (42, 94, 67, 18), (14, 68, 95, 36), (68, 1, 25, 95), (95, 25, 0, 69), (36, 95, 69, 12), (11, 70, 96, 33), (70, 3, 27, 96), (96, 27, 5, 71), (33, 96, 71, 9), (16, 58, 97, 51), (58, 12, 69, 97), (97, 69, 0, 53), (51, 97, 53, 4), (98, 102, 99), (99, 102, 100), (98, 99, 100, 101), (100, 102, 101), (101, 102, 98)])
me_cube_014.polygons.foreach_set('material_index', [0, 0, 0, 0, 0, 0, 0, 0, 0, 0, 0, 0, 0, 0, 0, 0, 0, 0, 0, 0, 0, 0, 0, 0, 0, 0, 0, 0, 0, 0, 0, 0, 0, 0, 0, 0, 0, 0, 0, 0, 0, 0, 0, 0, 0, 0, 0, 0, 0, 0, 0, 0, 0, 0, 0, 0, 0, 0, 0, 0, 0, 0, 0, 0, 0, 0, 0, 0, 0, 0, 0, 0, 0, 0, 0, 0, 0, 0, 0, 0, 0, 0, 0, 0, 0, 0, 0, 0, 0, 0, 0, 0, 0, 0, 0, 0, 1, 1, 1, 1, 1])
_uv = me_cube_014.uv_layers.new(name='UVMap')
_uv.uv.foreach_set('vector', [0.2043, 0.5793, 0.2508, 0.5777, 0.2513, 0.625, 0.2033, 0.625, 0.2508, 0.5777, 0.3025, 0.5725, 0.3081, 0.625, 0.2513, 0.625, 0.2513, 0.625, 0.3081, 0.625, 0.3025, 0.6775, 0.2508, 0.6723, 0.2033, 0.625, 0.2513, 0.625, 0.2508, 0.6723, 0.2043, 0.6707, 0.4475, 0.0725, 0.4992, 0.07763, 0.4994, 0.1261, 0.4475, 0.125, 0.4992, 0.07763, 0.5457, 0.07926, 0.5473, 0.1258, 0.4994, 0.1261, 0.4994, 0.1261, 0.5473, 0.1258, 0.5525, 0.1775, 0.4999, 0.1831, 0.4475, 0.125, 0.4994, 0.1261, 0.4999, 0.1831, 0.4475, 0.1775, 0.4475, 0.8225, 0.4999, 0.8169, 0.4995, 0.8744, 0.4475, 0.875, 0.4999, 0.8169, 0.5525, 0.8225, 0.5479, 0.8751, 0.4995, 0.8744, 0.4995, 0.8744, 0.5479, 0.8751, 0.5525, 0.9275, 0.5, 0.9275, 0.4475, 0.875, 0.4995, 0.8744, 0.5, 0.9275, 0.4475, 0.9275, 0.6975, 0.5725, 0.75, 0.5725, 0.7494, 0.625, 0.6919, 0.625, 0.75, 0.5725, 0.8025, 0.5725, 0.8025, 0.625, 0.7494, 0.625, 0.7494, 0.625, 0.8025, 0.625, 0.8025, 0.6775, 0.75, 0.6775, 0.6919, 0.625, 0.7494, 0.625, 0.75, 0.6775, 0.6975, 0.6775, 0.4475, 0.5725, 0.5, 0.5669, 0.5, 0.625, 0.4419, 0.625, 0.5, 0.5669, 0.5525, 0.5725, 0.5581, 0.625, 0.5, 0.625, 0.5, 0.625, 0.5581, 0.625, 0.5525, 0.6775, 0.5, 0.6831, 0.4419, 0.625, 0.5, 0.625, 0.5, 0.6831, 0.4475, 0.6775, 0.5525, 0.4275, 0.5849, 0.4203, 0.5762, 0.4505, 0.5525, 0.4638, 0.625, 0.4275, 0.5888, 0.4638, 0.5762, 0.4505, 0.5849, 0.4203, 0.5525, 0.5, 0.5525, 0.4638, 0.5762, 0.4505, 0.5888, 0.4638, 0.3025, 0.5725, 0.2953, 0.5401, 0.3255, 0.5488, 0.3388, 0.5725, 0.3025, 0.5, 0.3388, 0.5363, 0.3255, 0.5488, 0.2953, 0.5401, 0.375, 0.5725, 0.3388, 0.5725, 0.3255, 0.5488, 0.3388, 0.5363, 0.5525, 0.75, 0.5888, 0.7863, 0.5762, 0.7995, 0.5525, 0.7863, 0.625, 0.8225, 0.5849, 0.8297, 0.5762, 0.7995, 0.5888, 0.7863, 0.5525, 0.8225, 0.5525, 0.7863, 0.5762, 0.7995, 0.5849, 0.8297, 0.375, 0.6775, 0.3388, 0.7138, 0.3255, 0.7012, 0.3388, 0.6775, 0.3025, 0.75, 0.2953, 0.7099, 0.3255, 0.7012, 0.3388, 0.7138, 0.3025, 0.6775, 0.3388, 0.6775, 0.3255, 0.7012, 0.2953, 0.7099, 0.5525, 0.25, 0.5525, 0.2138, 0.5762, 0.2005, 0.5888, 0.2138, 0.5525, 0.1775, 0.5849, 0.1703, 0.5762, 0.2005, 0.5525, 0.2138, 0.625, 0.1775, 0.5888, 0.2138, 0.5762, 0.2005, 0.5849, 0.1703, 0.125, 0.5725, 0.1613, 0.5363, 0.1752, 0.5502, 0.1658, 0.5803, 0.1975, 0.5, 0.2053, 0.5408, 0.1752, 0.5502, 0.1613, 0.5363, 0.2043, 0.5793, 0.1658, 0.5803, 0.1752, 0.5502, 0.2053, 0.5408, 0.5457, 0.07926, 0.5447, 0.04079, 0.5748, 0.05022, 0.5842, 0.08032, 0.5525, 0.0, 0.5888, 0.03625, 0.5748, 0.05022, 0.5447, 0.04079, 0.625, 0.0725, 0.5842, 0.08032, 0.5748, 0.05022, 0.5888, 0.03625, 0.2043, 0.6707, 0.2053, 0.7092, 0.1752, 0.6998, 0.1658, 0.6697, 0.1975, 0.75, 0.1613, 0.7138, 0.1752, 0.6998, 0.2053, 0.7092, 0.125, 0.6775, 0.1658, 0.6697, 0.1752, 0.6998, 0.1613, 0.7138, 0.2043, 0.5793, 0.2033, 0.625, 0.1626, 0.625, 0.1658, 0.5803, 0.2033, 0.625, 0.2043, 0.6707, 0.1658, 0.6697, 0.1626, 0.625, 0.1626, 0.625, 0.1658, 0.6697, 0.125, 0.6775, 0.125, 0.625, 0.1658, 0.5803, 0.1626, 0.625, 0.125, 0.625, 0.125, 0.5725, 0.3025, 0.5725, 0.2508, 0.5777, 0.2501, 0.5375, 0.2953, 0.5401, 0.2508, 0.5777, 0.2043, 0.5793, 0.2053, 0.5408, 0.2501, 0.5375, 0.2501, 0.5375, 0.2053, 0.5408, 0.1975, 0.5, 0.25, 0.5, 0.2953, 0.5401, 0.2501, 0.5375, 0.25, 0.5, 0.3025, 0.5, 0.5525, 0.5725, 0.5, 0.5669, 0.5, 0.5, 0.5525, 0.5, 0.5, 0.5669, 0.4475, 0.5725, 0.4475, 0.5, 0.5, 0.5, 0.5, 0.5, 0.4475, 0.5, 0.4475, 0.4275, 0.4999, 0.4331, 0.5525, 0.5, 0.5, 0.5, 0.4999, 0.4331, 0.5525, 0.4275, 0.4475, 0.0, 0.5, 0.0, 0.4991, 0.03717, 0.4475, 0.03625, 0.5, 0.0, 0.5525, 0.0, 0.5447, 0.04079, 0.4991, 0.03717, 0.4991, 0.03717, 0.5447, 0.04079, 0.5457, 0.07926, 0.4992, 0.07763, 0.4475, 0.03625, 0.4991, 0.03717, 0.4992, 0.07763, 0.4475, 0.0725, 0.5525, 0.8225, 0.4999, 0.8169, 0.5, 0.75, 0.5525, 0.75, 0.4999, 0.8169, 0.4475, 0.8225, 0.4475, 0.75, 0.5, 0.75, 0.5, 0.75, 0.4475, 0.75, 0.4475, 0.6775, 0.5, 0.6831, 0.5525, 0.75, 0.5, 0.75, 0.5, 0.6831, 0.5525, 0.6775, 0.5525, 0.3225, 0.4999, 0.3169, 0.5, 0.25, 0.5525, 0.25, 0.4999, 0.3169, 0.4475, 0.3225, 0.4475, 0.25, 0.5, 0.25, 0.5, 0.25, 0.4475, 0.25, 0.4475, 0.1775, 0.4999, 0.1831, 0.5525, 0.25, 0.5, 0.25, 0.4999, 0.1831, 0.5525, 0.1775, 0.625, 0.8225, 0.625, 0.875, 0.588, 0.8758, 0.5849, 0.8297, 0.625, 0.875, 0.625, 0.9275, 0.5888, 0.9275, 0.588, 0.8758, 0.588, 0.8758, 0.5888, 0.9275, 0.5525, 0.9275, 0.5479, 0.8751, 0.5849, 0.8297, 0.588, 0.8758, 0.5479, 0.8751, 0.5525, 0.8225, 0.6975, 0.5725, 0.6919, 0.625, 0.625, 0.625, 0.625, 0.5725, 0.6919, 0.625, 0.6975, 0.6775, 0.625, 0.6775, 0.625, 0.625, 0.625, 0.625, 0.625, 0.6775, 0.5525, 0.6775, 0.5581, 0.625, 0.625, 0.5725, 0.625, 0.625, 0.5581, 0.625, 0.5525, 0.5725, 0.2043, 0.6707, 0.2508, 0.6723, 0.2501, 0.7125, 0.2053, 0.7092, 0.2508, 0.6723, 0.3025, 0.6775, 0.2953, 0.7099, 0.2501, 0.7125, 0.2501, 0.7125, 0.2953, 0.7099, 0.3025, 0.75, 0.25, 0.75, 0.2053, 0.7092, 0.2501, 0.7125, 0.25, 0.75, 0.1975, 0.75, 0.625, 0.0725, 0.625, 0.125, 0.5875, 0.1251, 0.5842, 0.08032, 0.625, 0.125, 0.625, 0.1775, 0.5849, 0.1703, 0.5875, 0.1251, 0.5875, 0.1251, 0.5849, 0.1703, 0.5525, 0.1775, 0.5473, 0.1258, 0.5842, 0.08032, 0.5875, 0.1251, 0.5473, 0.1258, 0.5457, 0.07926, 0.625, 0.3225, 0.625, 0.375, 0.588, 0.3742, 0.5888, 0.3225, 0.625, 0.375, 0.625, 0.4275, 0.5849, 0.4203, 0.588, 0.3742, 0.588, 0.3742, 0.5849, 0.4203, 0.5525, 0.4275, 0.5479, 0.3748, 0.5888, 0.3225, 0.588, 0.3742, 0.5479, 0.3748, 0.5525, 0.3225, 0.3025, 0.6775, 0.3081, 0.625, 0.375, 0.625, 0.375, 0.6775, 0.3081, 0.625, 0.3025, 0.5725, 0.375, 0.5725, 0.375, 0.625, 0.375, 0.625, 0.375, 0.5725, 0.4475, 0.5725, 0.4419, 0.625, 0.375, 0.6775, 0.375, 0.625, 0.4419, 0.625, 0.4475, 0.6775, 0.4475, 0.3225, 0.4999, 0.3169, 0.4995, 0.375, 0.4475, 0.375, 0.4999, 0.3169, 0.5525, 0.3225, 0.5479, 0.3748, 0.4995, 0.375, 0.4995, 0.375, 0.5479, 0.3748, 0.5525, 0.4275, 0.4999, 0.4331, 0.4475, 0.375, 0.4995, 0.375, 0.4999, 0.4331, 0.4475, 0.4275, 0.25, 0.49, 0.25, 0.25, 0.49, 0.25, 0.49, 0.25, 0.25, 0.25, 0.25, 0.01, 0.75, 0.49, 0.99, 0.25, 0.75, 0.01, 0.51, 0.25, 0.25, 0.01, 0.25, 0.25, 0.01, 0.25, 0.01, 0.25, 0.25, 0.25, 0.25, 0.49])
me_cube_014.materials.append(mat_material)
me_cube_014.materials.append(mat_material_006)
me_cube_014.use_mirror_vertex_groups = False
me_cube_014.update()

# ---- objects
ob_cube = bpy.data.objects.new('Cube', me_cube)
ob_cube_006 = bpy.data.objects.new('Cube.006', me_cube_006)
ob_cube_011 = bpy.data.objects.new('Cube.011', me_cube_011)
ob_cube_001 = bpy.data.objects.new('Cube.001', me_cube_012)
ob_cube_002 = bpy.data.objects.new('Cube.002', me_cube_013)
ob_cube_003 = bpy.data.objects.new('Cube.003', me_cube_014)

# ---- transforms, parenting, visibility, modifiers, constraints
ob_cube.location = (0.0004873, -0.002023, 0.01323)
ob_cube.lock_rotations_4d = False
ob_cube.empty_display_type = 'ARROWS'
ob_cube.lineart.crease_threshold = 0.0
ob_cube_006.location = (-0.08537, -0.1996, 0.929)
ob_cube_006.rotation_euler = (0.386, -0.6701, 0.9076)
ob_cube_011.location = (0.0, 0.0, 0.5022)
ob_cube_011.lock_rotations_4d = False
ob_cube_011.empty_display_type = 'ARROWS'
ob_cube_011.lineart.crease_threshold = 0.0
ob_cube_001.location = (0.05998, 0.07222, 0.9435)
ob_cube_001.rotation_euler = (0.2285, 0.2817, 1.703)
ob_cube_002.location = (-0.04864, 0.1555, 1.097)
ob_cube_002.rotation_euler = (-0.1633, -0.1526, 1.976)
ob_cube_003.location = (0.01522, -0.2271, 1.093)
ob_cube_003.rotation_euler = (-0.2402, 0.2764, 1.521)

# ---- collection membership
col_collection.objects.link(ob_cube)
col_collection.objects.link(ob_cube_006)
col_collection.objects.link(ob_cube_011)
col_collection.objects.link(ob_cube_001)
col_collection.objects.link(ob_cube_002)
col_collection.objects.link(ob_cube_003)

# ---- scene / render settings (as saved in the file)
scene.frame_start = 1; scene.frame_end = 250; scene.frame_set(1)
scene.render.engine = 'BLENDER_EEVEE_NEXT'
bpy.context.view_layer.update()

# ---- added for rendering (the .blend has no active camera and no usable light): camera, sun
cam_auto = bpy.data.cameras.new('AutoCamera')
cam_auto.lens = 50.0
cam_auto.sensor_width = 36.0
cam_auto.clip_end = 1000.0
ob_auto_camera = bpy.data.objects.new('AutoCamera', cam_auto)
scene.collection.objects.link(ob_auto_camera)
ob_auto_camera.location = (1.8437, -2.23212, 2.15924)
ob_auto_camera.rotation_euler = (1.09748, -7.21219e-08, 0.694738)
scene.camera = ob_auto_camera
light_auto_sun = bpy.data.lights.new('AutoSun', 'SUN')
light_auto_sun.energy = 3.0
light_auto_sun.angle = 0.0523599
ob_auto_sun = bpy.data.objects.new('AutoSun', light_auto_sun)
scene.collection.objects.link(ob_auto_sun)
ob_auto_sun.rotation_euler = (0.872665, 0.174533, 0.523599)
bpy.context.view_layer.update()
